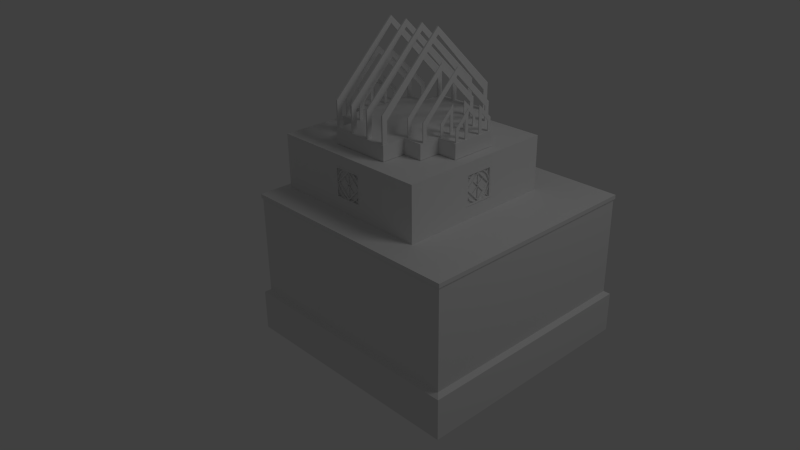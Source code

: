 # Source: Building1.blend  (saved by Blender 2.64.0; exported with 4.5.12 LTS)
import bpy
from mathutils import Matrix  # noqa: F401  (used for matrix-valued properties, if any)

bpy.ops.wm.read_factory_settings(use_empty=True)
scene = bpy.context.scene
scene.name = 'Scene'

# ---- collections
col_collection_1 = bpy.data.collections.new('Collection 1'); scene.collection.children.link(col_collection_1)

# ---- materials (node trees are filled in below, after node groups)
mat_material = bpy.data.materials.new('Material')
mat_material.alpha_threshold = 0.0
mat_material.use_transparent_shadow = False
mat_material.roughness = 0.5
mat_material.line_color = (0.0, 0.0, 0.0, 1.0)

# ---- material node trees

# ---- world
world_world = bpy.data.worlds.new('World'); scene.world = world_world
world_world.color = (0.05088, 0.05088, 0.05088)
world_world.use_sun_shadow = False
world_world.sun_shadow_jitter_overblur = 0.0
world_world.cycles.sampling_method = 'MANUAL'
world_world.cycles.sample_map_resolution = 256

# ---- cameras
cam_camera = bpy.data.cameras.new('Camera')
cam_camera.clip_end = 100.0
cam_camera.lens = 35.0
cam_camera.sensor_width = 32.0
cam_camera.sensor_height = 18.0
cam_camera.ortho_scale = 7.314
cam_camera.dof.focus_distance = 0.0
cam_camera.dof.aperture_fstop = 128.0

# ---- lights
light_lamp = bpy.data.lights.new('Lamp', 'POINT')
light_lamp.transmission_factor = 0.0
light_lamp.cutoff_distance = 30.0
light_lamp.energy = 100.0
light_lamp.shadow_buffer_clip_start = 1.001
light_lamp.shadow_soft_size = 1.0
light_lamp.shadow_maximum_resolution = 0.006
light_lamp.use_absolute_resolution = True
light_lamp.cycles.use_multiple_importance_sampling = False

# ---- meshes
me_cube_039 = bpy.data.meshes.new('Cube.039')
me_cube_039.from_pydata([(1.001, -3.224, 3.146), (1.001, -4.036, 5.091), (0.8584, -4.036, 5.091), (0.8584, -3.224, 3.146), (0.8577, -1.415, -1.0), (0.8577, -0.6868, -1.0), (1.0, -0.6868, -1.0), (1.0, -1.415, -1.0), (0.8577, -1.415, 1.288), (0.8577, -0.6868, 1.857), (1.0, -0.6868, 1.857), (1.0, -1.415, 1.288), (1.001, -3.224, -1.244), (0.8584, -3.224, -1.244), (1.001, -4.036, -1.211), (0.8584, -4.036, -1.211)], [], [(3, 2, 1, 0), (8, 9, 5, 4), (9, 10, 6, 5), (10, 11, 7, 6), (11, 8, 4, 7), (4, 5, 6, 7), (0, 3, 8, 11), (3, 2, 9, 8), (2, 1, 10, 9), (1, 0, 11, 10), (3, 0, 12, 13), (1, 2, 15, 14), (3, 2, 15, 13), (0, 1, 14, 12), (15, 13, 12, 14)])
me_cube_039.use_remesh_preserve_volume = False
me_cube_039.use_remesh_preserve_attributes = False
me_cube_039.use_mirror_vertex_groups = False
me_cube_039.update()
me_cube_038 = bpy.data.meshes.new('Cube.038')
me_cube_038.from_pydata([(1.001, -3.224, 3.146), (1.001, -4.036, 5.091), (0.8584, -4.036, 5.091), (0.8584, -3.224, 3.146), (0.8577, -1.415, -1.0), (0.8577, -0.6868, -1.0), (1.0, -0.6868, -1.0), (1.0, -1.415, -1.0), (0.8577, -1.415, 1.288), (0.8577, -0.6868, 1.857), (1.0, -0.6868, 1.857), (1.0, -1.415, 1.288), (1.001, -3.224, -1.244), (0.8584, -3.224, -1.244), (1.001, -4.036, -1.211), (0.8584, -4.036, -1.211)], [], [(3, 2, 1, 0), (8, 9, 5, 4), (9, 10, 6, 5), (10, 11, 7, 6), (11, 8, 4, 7), (4, 5, 6, 7), (0, 3, 8, 11), (3, 2, 9, 8), (2, 1, 10, 9), (1, 0, 11, 10), (3, 0, 12, 13), (1, 2, 15, 14), (3, 2, 15, 13), (0, 1, 14, 12), (15, 13, 12, 14)])
me_cube_038.use_remesh_preserve_volume = False
me_cube_038.use_remesh_preserve_attributes = False
me_cube_038.use_mirror_vertex_groups = False
me_cube_038.update()
me_cube_037 = bpy.data.meshes.new('Cube.037')
me_cube_037.from_pydata([(-1.0, -1.992, -1.0), (-1.0, 0.1188, -1.0), (-0.08411, 0.1188, -1.0), (-0.08411, -1.992, -1.0), (-1.0, -1.992, -0.3209), (-1.0, 0.1188, -0.3209), (-0.08411, 0.1188, -0.3209), (-0.08411, -1.992, -0.3209)], [], [(4, 5, 1, 0), (5, 6, 2, 1), (6, 7, 3, 2), (7, 4, 0, 3), (0, 1, 2, 3), (7, 6, 5, 4)])
me_cube_037.use_remesh_preserve_volume = False
me_cube_037.use_remesh_preserve_attributes = False
me_cube_037.use_mirror_vertex_groups = False
me_cube_037.update()
me_cube_036 = bpy.data.meshes.new('Cube.036')
me_cube_036.from_pydata([(1.001, -3.224, 3.146), (1.001, -4.036, 5.091), (0.8584, -4.036, 5.091), (0.8584, -3.224, 3.146), (0.8577, -1.415, -1.0), (0.8577, -0.6868, -1.0), (1.0, -0.6868, -1.0), (1.0, -1.415, -1.0), (0.8577, -1.415, 1.288), (0.8577, -0.6868, 1.857), (1.0, -0.6868, 1.857), (1.0, -1.415, 1.288), (1.001, -3.224, -1.244), (0.8584, -3.224, -1.244), (1.001, -4.036, -1.211), (0.8584, -4.036, -1.211)], [], [(3, 2, 1, 0), (8, 9, 5, 4), (9, 10, 6, 5), (10, 11, 7, 6), (11, 8, 4, 7), (4, 5, 6, 7), (0, 3, 8, 11), (3, 2, 9, 8), (2, 1, 10, 9), (1, 0, 11, 10), (3, 0, 12, 13), (1, 2, 15, 14), (3, 2, 15, 13), (0, 1, 14, 12), (15, 13, 12, 14)])
me_cube_036.use_remesh_preserve_volume = False
me_cube_036.use_remesh_preserve_attributes = False
me_cube_036.use_mirror_vertex_groups = False
me_cube_036.update()
me_cube_035 = bpy.data.meshes.new('Cube.035')
me_cube_035.from_pydata([(1.001, -3.224, 3.146), (1.001, -4.036, 5.091), (0.8584, -4.036, 5.091), (0.8584, -3.224, 3.146), (0.8577, -1.415, -1.0), (0.8577, -0.6868, -1.0), (1.0, -0.6868, -1.0), (1.0, -1.415, -1.0), (0.8577, -1.415, 1.288), (0.8577, -0.6868, 1.857), (1.0, -0.6868, 1.857), (1.0, -1.415, 1.288), (1.001, -3.224, -1.244), (0.8584, -3.224, -1.244), (1.001, -4.036, -1.211), (0.8584, -4.036, -1.211)], [], [(3, 2, 1, 0), (8, 9, 5, 4), (9, 10, 6, 5), (10, 11, 7, 6), (11, 8, 4, 7), (4, 5, 6, 7), (0, 3, 8, 11), (3, 2, 9, 8), (2, 1, 10, 9), (1, 0, 11, 10), (3, 0, 12, 13), (1, 2, 15, 14), (3, 2, 15, 13), (0, 1, 14, 12), (15, 13, 12, 14)])
me_cube_035.use_remesh_preserve_volume = False
me_cube_035.use_remesh_preserve_attributes = False
me_cube_035.use_mirror_vertex_groups = False
me_cube_035.update()
me_cube_034 = bpy.data.meshes.new('Cube.034')
me_cube_034.from_pydata([(1.003, -13.13, -1.0), (1.003, -13.78, -1.0), (0.8605, -13.78, -1.0), (0.8605, -13.13, -1.0), (1.003, -13.13, 1.288), (1.003, -13.78, 1.857), (0.8605, -13.78, 1.857), (0.8605, -13.13, 1.288), (1.001, -7.239, 7.071), (1.001, -7.232, 8.178), (0.8591, -7.232, 8.178), (0.8591, -7.239, 7.071), (0.8577, -1.415, -1.0), (0.8577, -0.6868, -1.0), (1.0, -0.6868, -1.0), (1.0, -1.415, -1.0), (0.8577, -1.415, 1.288), (0.8577, -0.6868, 1.857), (1.0, -0.6868, 1.857), (1.0, -1.415, 1.288)], [], [(4, 5, 1, 0), (5, 6, 2, 1), (6, 7, 3, 2), (7, 4, 0, 3), (0, 1, 2, 3), (11, 8, 4, 7), (11, 10, 9, 8), (10, 11, 7, 6), (8, 9, 5, 4), (9, 10, 6, 5), (16, 17, 13, 12), (17, 18, 14, 13), (18, 19, 15, 14), (19, 16, 12, 15), (12, 13, 14, 15), (8, 11, 16, 19), (11, 10, 17, 16), (10, 9, 18, 17), (9, 8, 19, 18)])
me_cube_034.use_remesh_preserve_volume = False
me_cube_034.use_remesh_preserve_attributes = False
me_cube_034.use_mirror_vertex_groups = False
me_cube_034.update()
me_cube_033 = bpy.data.meshes.new('Cube.033')
me_cube_033.from_pydata([(-1.0, -3.003, -1.0), (-1.0, 1.0, -1.0), (-0.08411, 1.0, -1.0), (-0.08411, -3.003, -1.0), (-1.0, -3.003, -0.3209), (-1.0, 1.0, -0.3209), (-0.08411, 1.0, -0.3209), (-0.08411, -3.003, -0.3209)], [], [(4, 5, 1, 0), (5, 6, 2, 1), (6, 7, 3, 2), (7, 4, 0, 3), (0, 1, 2, 3), (7, 6, 5, 4)])
me_cube_033.use_remesh_preserve_volume = False
me_cube_033.use_remesh_preserve_attributes = False
me_cube_033.use_mirror_vertex_groups = False
me_cube_033.update()
me_cube_032 = bpy.data.meshes.new('Cube.032')
me_cube_032.from_pydata([(1.003, -13.13, -1.0), (1.003, -13.78, -1.0), (0.8605, -13.78, -1.0), (0.8605, -13.13, -1.0), (1.003, -13.13, 1.288), (1.003, -13.78, 1.857), (0.8605, -13.78, 1.857), (0.8605, -13.13, 1.288), (1.001, -7.239, 7.071), (1.001, -7.232, 8.178), (0.8591, -7.232, 8.178), (0.8591, -7.239, 7.071), (0.8577, -1.415, -1.0), (0.8577, -0.6868, -1.0), (1.0, -0.6868, -1.0), (1.0, -1.415, -1.0), (0.8577, -1.415, 1.288), (0.8577, -0.6868, 1.857), (1.0, -0.6868, 1.857), (1.0, -1.415, 1.288)], [], [(4, 5, 1, 0), (5, 6, 2, 1), (6, 7, 3, 2), (7, 4, 0, 3), (0, 1, 2, 3), (11, 8, 4, 7), (11, 10, 9, 8), (10, 11, 7, 6), (8, 9, 5, 4), (9, 10, 6, 5), (16, 17, 13, 12), (17, 18, 14, 13), (18, 19, 15, 14), (19, 16, 12, 15), (12, 13, 14, 15), (8, 11, 16, 19), (11, 10, 17, 16), (10, 9, 18, 17), (9, 8, 19, 18)])
me_cube_032.use_remesh_preserve_volume = False
me_cube_032.use_remesh_preserve_attributes = False
me_cube_032.use_mirror_vertex_groups = False
me_cube_032.update()
me_cube_031 = bpy.data.meshes.new('Cube.031')
me_cube_031.from_pydata([(1.001, -3.224, 3.146), (1.001, -4.036, 5.091), (0.8584, -4.036, 5.091), (0.8584, -3.224, 3.146), (0.8577, -1.415, -1.0), (0.8577, -0.6868, -1.0), (1.0, -0.6868, -1.0), (1.0, -1.415, -1.0), (0.8577, -1.415, 1.288), (0.8577, -0.6868, 1.857), (1.0, -0.6868, 1.857), (1.0, -1.415, 1.288), (1.001, -3.224, -1.244), (0.8584, -3.224, -1.244), (1.001, -4.036, -1.211), (0.8584, -4.036, -1.211)], [], [(3, 2, 1, 0), (8, 9, 5, 4), (9, 10, 6, 5), (10, 11, 7, 6), (11, 8, 4, 7), (4, 5, 6, 7), (0, 3, 8, 11), (3, 2, 9, 8), (2, 1, 10, 9), (1, 0, 11, 10), (3, 0, 12, 13), (1, 2, 15, 14), (3, 2, 15, 13), (0, 1, 14, 12), (15, 13, 12, 14)])
me_cube_031.use_remesh_preserve_volume = False
me_cube_031.use_remesh_preserve_attributes = False
me_cube_031.use_mirror_vertex_groups = False
me_cube_031.update()
me_cube_030 = bpy.data.meshes.new('Cube.030')
me_cube_030.from_pydata([(1.001, -3.224, 3.146), (1.001, -4.036, 5.091), (0.8584, -4.036, 5.091), (0.8584, -3.224, 3.146), (0.8577, -1.415, -1.0), (0.8577, -0.6868, -1.0), (1.0, -0.6868, -1.0), (1.0, -1.415, -1.0), (0.8577, -1.415, 1.288), (0.8577, -0.6868, 1.857), (1.0, -0.6868, 1.857), (1.0, -1.415, 1.288), (1.001, -3.224, -1.244), (0.8584, -3.224, -1.244), (1.001, -4.036, -1.211), (0.8584, -4.036, -1.211)], [], [(3, 2, 1, 0), (8, 9, 5, 4), (9, 10, 6, 5), (10, 11, 7, 6), (11, 8, 4, 7), (4, 5, 6, 7), (0, 3, 8, 11), (3, 2, 9, 8), (2, 1, 10, 9), (1, 0, 11, 10), (3, 0, 12, 13), (1, 2, 15, 14), (3, 2, 15, 13), (0, 1, 14, 12), (15, 13, 12, 14)])
me_cube_030.use_remesh_preserve_volume = False
me_cube_030.use_remesh_preserve_attributes = False
me_cube_030.use_mirror_vertex_groups = False
me_cube_030.update()
me_cube_029 = bpy.data.meshes.new('Cube.029')
me_cube_029.from_pydata([(-1.0, -1.992, -1.0), (-1.0, 0.1188, -1.0), (-0.08411, 0.1188, -1.0), (-0.08411, -1.992, -1.0), (-1.0, -1.992, -0.3209), (-1.0, 0.1188, -0.3209), (-0.08411, 0.1188, -0.3209), (-0.08411, -1.992, -0.3209)], [], [(4, 5, 1, 0), (5, 6, 2, 1), (6, 7, 3, 2), (7, 4, 0, 3), (0, 1, 2, 3), (7, 6, 5, 4)])
me_cube_029.use_remesh_preserve_volume = False
me_cube_029.use_remesh_preserve_attributes = False
me_cube_029.use_mirror_vertex_groups = False
me_cube_029.update()
me_cube_028 = bpy.data.meshes.new('Cube.028')
me_cube_028.from_pydata([(1.001, -3.224, 3.146), (1.001, -4.036, 5.091), (0.8584, -4.036, 5.091), (0.8584, -3.224, 3.146), (0.8577, -1.415, -1.0), (0.8577, -0.6868, -1.0), (1.0, -0.6868, -1.0), (1.0, -1.415, -1.0), (0.8577, -1.415, 1.288), (0.8577, -0.6868, 1.857), (1.0, -0.6868, 1.857), (1.0, -1.415, 1.288), (1.001, -3.224, -1.244), (0.8584, -3.224, -1.244), (1.001, -4.036, -1.211), (0.8584, -4.036, -1.211)], [], [(3, 2, 1, 0), (8, 9, 5, 4), (9, 10, 6, 5), (10, 11, 7, 6), (11, 8, 4, 7), (4, 5, 6, 7), (0, 3, 8, 11), (3, 2, 9, 8), (2, 1, 10, 9), (1, 0, 11, 10), (3, 0, 12, 13), (1, 2, 15, 14), (3, 2, 15, 13), (0, 1, 14, 12), (15, 13, 12, 14)])
me_cube_028.use_remesh_preserve_volume = False
me_cube_028.use_remesh_preserve_attributes = False
me_cube_028.use_mirror_vertex_groups = False
me_cube_028.update()
me_cube_027 = bpy.data.meshes.new('Cube.027')
me_cube_027.from_pydata([(1.001, -3.224, 3.146), (1.001, -4.036, 5.091), (0.8584, -4.036, 5.091), (0.8584, -3.224, 3.146), (0.8577, -1.415, -1.0), (0.8577, -0.6868, -1.0), (1.0, -0.6868, -1.0), (1.0, -1.415, -1.0), (0.8577, -1.415, 1.288), (0.8577, -0.6868, 1.857), (1.0, -0.6868, 1.857), (1.0, -1.415, 1.288), (1.001, -3.224, -1.244), (0.8584, -3.224, -1.244), (1.001, -4.036, -1.211), (0.8584, -4.036, -1.211)], [], [(3, 2, 1, 0), (8, 9, 5, 4), (9, 10, 6, 5), (10, 11, 7, 6), (11, 8, 4, 7), (4, 5, 6, 7), (0, 3, 8, 11), (3, 2, 9, 8), (2, 1, 10, 9), (1, 0, 11, 10), (3, 0, 12, 13), (1, 2, 15, 14), (3, 2, 15, 13), (0, 1, 14, 12), (15, 13, 12, 14)])
me_cube_027.use_remesh_preserve_volume = False
me_cube_027.use_remesh_preserve_attributes = False
me_cube_027.use_mirror_vertex_groups = False
me_cube_027.update()
me_cube_024 = bpy.data.meshes.new('Cube.024')
me_cube_024.from_pydata([(1.003, -13.25, -1.0), (1.003, -13.78, -1.0), (0.8605, -13.78, -1.0), (0.8605, -13.25, -1.0), (1.003, -13.25, 1.288), (1.003, -13.78, 1.857), (0.8605, -13.78, 1.857), (0.8605, -13.25, 1.288), (1.001, -7.239, 7.465), (1.001, -7.232, 8.178), (0.8591, -7.232, 8.178), (0.8591, -7.239, 7.465), (0.8577, -1.231, -1.0), (0.8577, -0.6868, -1.0), (1.0, -0.6868, -1.0), (1.0, -1.231, -1.0), (0.8577, -1.231, 1.288), (0.8577, -0.6868, 1.857), (1.0, -0.6868, 1.857), (1.0, -1.231, 1.288)], [], [(4, 5, 1, 0), (5, 6, 2, 1), (6, 7, 3, 2), (7, 4, 0, 3), (0, 1, 2, 3), (11, 8, 4, 7), (11, 10, 9, 8), (10, 11, 7, 6), (8, 9, 5, 4), (9, 10, 6, 5), (16, 17, 13, 12), (17, 18, 14, 13), (18, 19, 15, 14), (19, 16, 12, 15), (12, 13, 14, 15), (8, 11, 16, 19), (11, 10, 17, 16), (10, 9, 18, 17), (9, 8, 19, 18)])
me_cube_024.use_remesh_preserve_volume = False
me_cube_024.use_remesh_preserve_attributes = False
me_cube_024.use_mirror_vertex_groups = False
me_cube_024.update()
me_cube_023 = bpy.data.meshes.new('Cube.023')
me_cube_023.from_pydata([(1.003, -13.25, -1.0), (1.003, -13.78, -1.0), (0.8605, -13.78, -1.0), (0.8605, -13.25, -1.0), (1.003, -13.25, 1.288), (1.003, -13.78, 1.857), (0.8605, -13.78, 1.857), (0.8605, -13.25, 1.288), (1.001, -7.239, 7.465), (1.001, -7.232, 8.178), (0.8591, -7.232, 8.178), (0.8591, -7.239, 7.465), (0.8577, -1.231, -1.0), (0.8577, -0.6868, -1.0), (1.0, -0.6868, -1.0), (1.0, -1.231, -1.0), (0.8577, -1.231, 1.288), (0.8577, -0.6868, 1.857), (1.0, -0.6868, 1.857), (1.0, -1.231, 1.288)], [], [(4, 5, 1, 0), (5, 6, 2, 1), (6, 7, 3, 2), (7, 4, 0, 3), (0, 1, 2, 3), (11, 8, 4, 7), (11, 10, 9, 8), (10, 11, 7, 6), (8, 9, 5, 4), (9, 10, 6, 5), (16, 17, 13, 12), (17, 18, 14, 13), (18, 19, 15, 14), (19, 16, 12, 15), (12, 13, 14, 15), (8, 11, 16, 19), (11, 10, 17, 16), (10, 9, 18, 17), (9, 8, 19, 18)])
me_cube_023.use_remesh_preserve_volume = False
me_cube_023.use_remesh_preserve_attributes = False
me_cube_023.use_mirror_vertex_groups = False
me_cube_023.update()
me_cube_022 = bpy.data.meshes.new('Cube.022')
me_cube_022.from_pydata([(1.003, -13.25, -1.0), (1.003, -13.78, -1.0), (0.8605, -13.78, -1.0), (0.8605, -13.25, -1.0), (1.003, -13.25, 1.288), (1.003, -13.78, 1.857), (0.8605, -13.78, 1.857), (0.8605, -13.25, 1.288), (1.001, -7.239, 7.465), (1.001, -7.232, 8.178), (0.8591, -7.232, 8.178), (0.8591, -7.239, 7.465), (0.8577, -1.231, -1.0), (0.8577, -0.6868, -1.0), (1.0, -0.6868, -1.0), (1.0, -1.231, -1.0), (0.8577, -1.231, 1.288), (0.8577, -0.6868, 1.857), (1.0, -0.6868, 1.857), (1.0, -1.231, 1.288)], [], [(4, 5, 1, 0), (5, 6, 2, 1), (6, 7, 3, 2), (7, 4, 0, 3), (0, 1, 2, 3), (11, 8, 4, 7), (11, 10, 9, 8), (10, 11, 7, 6), (8, 9, 5, 4), (9, 10, 6, 5), (16, 17, 13, 12), (17, 18, 14, 13), (18, 19, 15, 14), (19, 16, 12, 15), (12, 13, 14, 15), (8, 11, 16, 19), (11, 10, 17, 16), (10, 9, 18, 17), (9, 8, 19, 18)])
me_cube_022.use_remesh_preserve_volume = False
me_cube_022.use_remesh_preserve_attributes = False
me_cube_022.use_mirror_vertex_groups = False
me_cube_022.update()
me_cube_021 = bpy.data.meshes.new('Cube.021')
me_cube_021.from_pydata([(1.003, -13.25, -1.0), (1.003, -13.78, -1.0), (0.8605, -13.78, -1.0), (0.8605, -13.25, -1.0), (1.003, -13.25, 1.288), (1.003, -13.78, 1.857), (0.8605, -13.78, 1.857), (0.8605, -13.25, 1.288), (1.001, -7.239, 7.465), (1.001, -7.232, 8.178), (0.8591, -7.232, 8.178), (0.8591, -7.239, 7.465), (0.8577, -1.231, -1.0), (0.8577, -0.6868, -1.0), (1.0, -0.6868, -1.0), (1.0, -1.231, -1.0), (0.8577, -1.231, 1.288), (0.8577, -0.6868, 1.857), (1.0, -0.6868, 1.857), (1.0, -1.231, 1.288)], [], [(4, 5, 1, 0), (5, 6, 2, 1), (6, 7, 3, 2), (7, 4, 0, 3), (0, 1, 2, 3), (11, 8, 4, 7), (11, 10, 9, 8), (10, 11, 7, 6), (8, 9, 5, 4), (9, 10, 6, 5), (16, 17, 13, 12), (17, 18, 14, 13), (18, 19, 15, 14), (19, 16, 12, 15), (12, 13, 14, 15), (8, 11, 16, 19), (11, 10, 17, 16), (10, 9, 18, 17), (9, 8, 19, 18)])
me_cube_021.use_remesh_preserve_volume = False
me_cube_021.use_remesh_preserve_attributes = False
me_cube_021.use_mirror_vertex_groups = False
me_cube_021.update()
me_cube_020 = bpy.data.meshes.new('Cube.020')
me_cube_020.from_pydata([(-1.0, -4.121, -1.0), (-1.0, 1.976, -1.0), (1.819, 1.976, -1.0), (1.819, -4.121, -1.0), (-1.0, -4.121, -0.3209), (-1.0, 1.976, -0.3209), (1.819, 1.976, -0.3209), (1.819, -4.121, -0.3209)], [], [(4, 5, 1, 0), (5, 6, 2, 1), (6, 7, 3, 2), (7, 4, 0, 3), (0, 1, 2, 3), (7, 6, 5, 4)])
me_cube_020.use_remesh_preserve_volume = False
me_cube_020.use_remesh_preserve_attributes = False
me_cube_020.use_mirror_vertex_groups = False
me_cube_020.update()
me_cube_019 = bpy.data.meshes.new('Cube.019')
me_cube_019.from_pydata([(1.003, -13.13, -1.0), (1.003, -13.78, -1.0), (0.8605, -13.78, -1.0), (0.8605, -13.13, -1.0), (1.003, -13.13, 1.288), (1.003, -13.78, 1.857), (0.8605, -13.78, 1.857), (0.8605, -13.13, 1.288), (1.001, -7.239, 7.071), (1.001, -7.232, 8.178), (0.8591, -7.232, 8.178), (0.8591, -7.239, 7.071), (0.8577, -1.415, -1.0), (0.8577, -0.6868, -1.0), (1.0, -0.6868, -1.0), (1.0, -1.415, -1.0), (0.8577, -1.415, 1.288), (0.8577, -0.6868, 1.857), (1.0, -0.6868, 1.857), (1.0, -1.415, 1.288)], [], [(4, 5, 1, 0), (5, 6, 2, 1), (6, 7, 3, 2), (7, 4, 0, 3), (0, 1, 2, 3), (11, 8, 4, 7), (11, 10, 9, 8), (10, 11, 7, 6), (8, 9, 5, 4), (9, 10, 6, 5), (16, 17, 13, 12), (17, 18, 14, 13), (18, 19, 15, 14), (19, 16, 12, 15), (12, 13, 14, 15), (8, 11, 16, 19), (11, 10, 17, 16), (10, 9, 18, 17), (9, 8, 19, 18)])
me_cube_019.use_remesh_preserve_volume = False
me_cube_019.use_remesh_preserve_attributes = False
me_cube_019.use_mirror_vertex_groups = False
me_cube_019.update()
me_cube_018 = bpy.data.meshes.new('Cube.018')
me_cube_018.from_pydata([(-1.0, -3.003, -1.0), (-1.0, 1.0, -1.0), (-0.08411, 1.0, -1.0), (-0.08411, -3.003, -1.0), (-1.0, -3.003, -0.3209), (-1.0, 1.0, -0.3209), (-0.08411, 1.0, -0.3209), (-0.08411, -3.003, -0.3209)], [], [(4, 5, 1, 0), (5, 6, 2, 1), (6, 7, 3, 2), (7, 4, 0, 3), (0, 1, 2, 3), (7, 6, 5, 4)])
me_cube_018.use_remesh_preserve_volume = False
me_cube_018.use_remesh_preserve_attributes = False
me_cube_018.use_mirror_vertex_groups = False
me_cube_018.update()
me_cube_016 = bpy.data.meshes.new('Cube.016')
me_cube_016.from_pydata([(1.003, -13.13, -1.0), (1.003, -13.78, -1.0), (0.8605, -13.78, -1.0), (0.8605, -13.13, -1.0), (1.003, -13.13, 1.288), (1.003, -13.78, 1.857), (0.8605, -13.78, 1.857), (0.8605, -13.13, 1.288), (1.001, -7.239, 7.071), (1.001, -7.232, 8.178), (0.8591, -7.232, 8.178), (0.8591, -7.239, 7.071), (0.8577, -1.415, -1.0), (0.8577, -0.6868, -1.0), (1.0, -0.6868, -1.0), (1.0, -1.415, -1.0), (0.8577, -1.415, 1.288), (0.8577, -0.6868, 1.857), (1.0, -0.6868, 1.857), (1.0, -1.415, 1.288)], [], [(4, 5, 1, 0), (5, 6, 2, 1), (6, 7, 3, 2), (7, 4, 0, 3), (0, 1, 2, 3), (11, 8, 4, 7), (11, 10, 9, 8), (10, 11, 7, 6), (8, 9, 5, 4), (9, 10, 6, 5), (16, 17, 13, 12), (17, 18, 14, 13), (18, 19, 15, 14), (19, 16, 12, 15), (12, 13, 14, 15), (8, 11, 16, 19), (11, 10, 17, 16), (10, 9, 18, 17), (9, 8, 19, 18)])
me_cube_016.use_remesh_preserve_volume = False
me_cube_016.use_remesh_preserve_attributes = False
me_cube_016.use_mirror_vertex_groups = False
me_cube_016.update()
me_cube_015 = bpy.data.meshes.new('Cube.015')
me_cube_015.from_pydata([(0.6261, 0.6948, 1.19), (0.6261, 1.0, 1.19), (0.9401, 1.0, 1.19), (0.9401, 0.6948, 1.19), (0.6261, 0.6948, 1.665), (0.6261, 1.0, 1.665), (0.9401, 1.0, 1.665), (0.9401, 0.6948, 1.665), (0.6119, 0.6948, -1.43), (0.6119, 1.0, -1.43), (0.9259, 1.0, -1.43), (0.9259, 0.6948, -1.43), (0.6119, 0.6948, -0.9547), (0.6119, 1.0, -0.9547), (0.9259, 1.0, -0.9547), (0.9259, 0.6948, -0.9547), (-6.92, 0.6948, 0.09187), (-6.92, 1.0, 0.09187), (-6.92, 1.0, 0.1358), (-6.92, 0.6948, 0.1358), (-10.32, 0.6948, 0.09187), (-10.32, 1.0, 0.09187), (-10.32, 1.0, 0.1358), (-10.32, 0.6948, 0.1358), (11.91, 0.6948, 0.08585), (11.91, 1.0, 0.08585), (11.91, 1.0, 0.1297), (11.91, 0.6948, 0.1297), (8.508, 0.6948, 0.08585), (8.508, 1.0, 0.08585), (8.508, 1.0, 0.1297), (8.508, 0.6948, 0.1297), (0.686, 0.6948, -0.6315), (0.686, 1.0, -0.6315), (1.0, 1.0, -0.6315), (1.0, 0.6948, -0.6315), (0.686, 0.6948, 0.8009), (0.686, 1.0, 0.8009), (1.0, 1.0, 0.8009), (1.0, 0.6948, 0.8009), (5.822, 0.6948, 0.07595), (5.822, 1.0, 0.07595), (5.822, 1.0, 0.1198), (5.822, 0.6948, 0.1198), (-4.426, 0.6948, 0.07595), (-4.426, 1.0, 0.07595), (-4.426, 1.0, 0.1198), (-4.426, 0.6948, 0.1198), (-4.299, 0.6948, 0.8484), (-4.299, 1.0, 0.8484), (-4.521, 1.0, 0.8173), (-4.521, 0.6948, 0.8173), (5.818, 0.6948, -0.5658), (5.818, 1.0, -0.5658), (5.596, 1.0, -0.5969), (5.596, 0.6948, -0.5969), (5.202, 1.251, -0.8098), (6.41, 1.251, -0.6712), (6.41, 0.4818, -0.6712), (5.202, 0.4818, -0.8098), (7.402, 1.251, -0.5023), (7.402, 0.4818, -0.5023), (3.823, 1.251, -0.9128), (3.823, 0.4818, -0.9128), (8.138, 1.251, -0.3096), (8.138, 0.4818, -0.3096), (4.93, 1.251, -0.758), (4.948, 1.251, -0.7567), (7.022, 1.251, -0.4668), (7.031, 1.251, -0.4644), (6.087, 1.251, -0.626), (4.93, 0.4818, -0.758), (4.948, 0.4818, -0.7567), (7.031, 0.4818, -0.4644), (7.022, 0.4818, -0.4668), (6.087, 0.4818, -0.626), (2.328, 1.251, -0.9762), (2.328, 0.4818, -0.9762), (8.592, 1.251, -0.1005), (8.592, 0.4818, -0.1005), (4.577, 1.251, -0.7844), (7.716, 1.251, -0.2852), (7.839, 1.251, -0.2289), (7.716, 0.4818, -0.2852), (7.839, 0.4818, -0.2289), (4.577, 0.4818, -0.7844), (3.648, 1.251, -0.8538), (3.009, 1.251, -0.8809), (3.648, 0.4818, -0.8538), (3.009, 0.4818, -0.8809), (0.772, 1.251, -0.9976), (0.772, 0.4818, -0.9976), (8.745, 1.251, 0.1169), (8.745, 0.4818, 0.1169), (7.91, 1.251, -0.1958), (7.91, 0.4818, -0.1958), (2.847, 1.251, -0.8878), (2.847, 0.4818, -0.8878), (2.238, 1.251, -0.9136), (1.279, 1.251, -0.9268), (2.238, 0.4818, -0.9136), (1.279, 0.4818, -0.9268), (-0.7835, 1.251, -0.9762), (-0.7835, 0.4818, -0.9762), (8.144, 1.251, -0.08809), (8.226, 1.251, 0.02848), (8.592, 1.251, 0.3343), (8.592, 0.4818, 0.3343), (8.144, 0.4818, -0.08809), (8.226, 0.4818, 0.02848), (1.18, 1.251, -0.9281), (1.18, 0.4818, -0.9281), (0.772, 1.251, -0.9337), (-0.3677, 1.251, -0.9181), (0.772, 0.4818, -0.9337), (-0.3677, 0.4818, -0.9181), (-2.279, 1.251, -0.9128), (-2.279, 0.4818, -0.9128), (8.239, 1.251, 0.04606), (8.289, 1.251, 0.1169), (8.184, 1.251, 0.2648), (8.138, 1.251, 0.5434), (8.138, 0.4818, 0.5434), (8.289, 0.4818, 0.1169), (8.239, 0.4818, 0.04606), (8.184, 0.4818, 0.2648), (-0.4367, 1.251, -0.9171), (-0.4367, 0.4818, -0.9171), (-0.6944, 1.251, -0.9136), (-1.915, 1.251, -0.8618), (-0.6944, 0.4818, -0.9136), (-1.915, 0.4818, -0.8618), (-3.658, 1.251, -0.8098), (-3.658, 0.4818, -0.8098), (8.176, 1.251, 0.2762), (8.144, 1.251, 0.3218), (7.792, 1.251, 0.4843), (7.402, 1.251, 0.736), (7.402, 0.4818, 0.736), (8.144, 0.4818, 0.3218), (8.176, 0.4818, 0.2762), (7.792, 0.4818, 0.4843), (-1.967, 1.251, -0.8596), (-1.967, 0.4818, -0.8596), (-3.322, 1.251, -0.7628), (-2.104, 1.251, -0.8538), (-3.322, 0.4818, -0.7628), (-2.104, 0.4818, -0.8538), (-4.866, 1.251, -0.6712), (-4.866, 0.4818, -0.6712), (7.774, 1.251, 0.4924), (7.716, 1.251, 0.5189), (7.089, 1.251, 0.6829), (6.41, 1.251, 0.9049), (6.41, 0.4818, 0.9049), (7.716, 0.4818, 0.5189), (7.774, 0.4818, 0.4924), (7.089, 0.4818, 0.6829), (-3.364, 1.251, -0.7597), (-3.364, 0.4818, -0.7597), (-4.543, 1.251, -0.626), (-3.404, 1.251, -0.7567), (-4.543, 0.4818, -0.626), (-3.404, 0.4818, -0.7567), (-5.858, 1.251, -0.5023), (-5.858, 0.4818, -0.5023), (7.066, 1.251, 0.6891), (6.116, 1.251, 0.8549), (7.022, 1.251, 0.7006), (5.202, 1.251, 1.044), (5.202, 0.4818, 1.044), (6.116, 0.4818, 0.8549), (7.022, 0.4818, 0.7006), (7.066, 0.4818, 0.6891), (-4.572, 1.251, -0.6211), (-4.572, 0.4818, -0.6211), (-5.478, 1.251, -0.4668), (-5.522, 1.251, -0.4553), (-5.478, 0.4818, -0.4668), (-5.522, 0.4818, -0.4553), (-6.594, 1.251, -0.3096), (-6.594, 0.4818, -0.3096), (6.087, 1.251, 0.8598), (4.948, 1.251, 0.9904), (4.908, 1.251, 0.9935), (3.823, 1.251, 1.147), (3.823, 0.4818, 1.147), (6.087, 0.4818, 0.8598), (4.948, 0.4818, 0.9904), (4.908, 0.4818, 0.9935), (-5.545, 1.251, -0.4491), (-5.545, 0.4818, -0.4491), (-6.23, 1.251, -0.2587), (-6.172, 1.251, -0.2852), (-6.172, 0.4818, -0.2852), (-6.23, 0.4818, -0.2587), (-7.048, 1.251, -0.1005), (-7.048, 0.4818, -0.1005), (4.866, 1.251, 0.9966), (3.648, 1.251, 1.088), (3.511, 1.251, 1.093), (2.328, 1.251, 1.21), (2.328, 0.4818, 1.21), (4.866, 0.4818, 0.9966), (3.511, 0.4818, 1.093), (3.648, 0.4818, 1.088), (-6.248, 1.251, -0.2505), (-6.248, 0.4818, -0.2505), (-6.632, 1.251, -0.04243), (-6.6, 1.251, -0.08809), (-6.6, 0.4818, -0.08809), (-6.632, 0.4818, -0.04243), (-7.201, 1.251, 0.1169), (-7.201, 0.4818, 0.1169), (3.459, 1.251, 1.096), (2.238, 1.251, 1.147), (1.981, 1.251, 1.151), (0.772, 1.251, 1.231), (0.772, 0.4818, 1.231), (1.981, 0.4818, 1.151), (2.238, 0.4818, 1.147), (3.459, 0.4818, 1.096), (-6.64, 1.251, -0.03109), (-6.64, 0.4818, -0.03109), (-6.695, 1.251, 0.1877), (-6.745, 1.251, 0.1169), (-6.745, 0.4818, 0.1169), (-6.695, 0.4818, 0.1877), (-7.048, 1.251, 0.3343), (-7.048, 0.4818, 0.3343), (1.912, 1.251, 1.152), (0.772, 1.251, 1.168), (0.3642, 1.251, 1.162), (-0.7835, 1.251, 1.21), (-0.7835, 0.4818, 1.21), (0.3642, 0.4818, 1.162), (0.772, 0.4818, 1.168), (1.912, 0.4818, 1.152), (-6.682, 1.251, 0.2053), (-6.682, 0.4818, 0.2053), (-6.366, 1.251, 0.4296), (-6.6, 1.251, 0.3218), (-6.6, 0.4818, 0.3218), (-6.366, 0.4818, 0.4296), (-6.594, 1.251, 0.5434), (-6.594, 0.4818, 0.5434), (0.2654, 1.251, 1.161), (-0.6944, 1.251, 1.147), (-1.303, 1.251, 1.122), (-2.279, 1.251, 1.147), (-2.279, 0.4818, 1.147), (-1.303, 0.4818, 1.122), (-0.6944, 0.4818, 1.147), (0.2654, 0.4818, 1.161), (-6.295, 1.251, 0.4626), (-6.295, 0.4818, 0.4626), (-5.487, 1.251, 0.6981), (-6.172, 1.251, 0.5189), (-6.172, 0.4818, 0.5189), (-5.487, 0.4818, 0.6981), (-5.858, 1.251, 0.736), (-5.858, 0.4818, 0.736), (-1.465, 1.251, 1.115), (-2.104, 1.251, 1.088), (-3.033, 1.251, 1.018), (-3.658, 1.251, 1.044), (-3.658, 0.4818, 1.044), (-3.033, 0.4818, 1.018), (-2.104, 0.4818, 1.088), (-1.465, 0.4818, 1.115), (-3.386, 1.251, 0.9918), (-3.404, 1.251, 0.9904), (-5.478, 1.251, 0.7006), (-4.543, 1.251, 0.8598), (-3.386, 0.4818, 0.9918), (-3.404, 0.4818, 0.9904), (-5.478, 0.4818, 0.7006), (-4.543, 0.4818, 0.8598), (-4.866, 1.251, 0.9049), (-4.866, 0.4818, 0.9049), (6.054, 1.33, -0.6244), (6.054, 1.33, 0.8562), (6.054, 0.4795, 0.8562), (6.054, 0.4795, -0.6244), (-4.539, 1.33, 0.8562), (5.542, 1.33, 0.7848), (-4.028, 1.33, 0.7848), (-4.539, 1.33, -0.6244), (5.542, 1.33, -0.5529), (-4.028, 1.33, -0.5529), (-4.539, 0.4795, 0.8562), (5.542, 0.4795, 0.7848), (-4.028, 0.4795, 0.7848), (-4.539, 0.4795, -0.6244), (5.542, 0.4795, -0.5529), (-4.028, 0.4795, -0.5529), (12.48, 1.508, 0.1126), (0.7666, 1.508, 1.75), (0.7666, 0.1114, 1.75), (12.48, 0.1114, 0.1126), (-10.95, 1.508, 0.1126), (0.7666, 1.508, 1.592), (-9.815, 1.508, 0.1126), (0.7666, 1.508, -1.524), (11.35, 1.508, 0.1126), (0.7666, 1.508, -1.366), (-10.95, 0.1114, 0.1126), (0.7666, 0.1114, 1.592), (-9.815, 0.1114, 0.1126), (0.7666, 0.1114, -1.524), (11.35, 0.1114, 0.1126), (0.7666, 0.1114, -1.366)], [], [(4, 5, 1, 0), (5, 6, 2, 1), (6, 7, 3, 2), (7, 4, 0, 3), (0, 1, 2, 3), (7, 6, 5, 4), (12, 13, 9, 8), (13, 14, 10, 9), (14, 15, 11, 10), (15, 12, 8, 11), (8, 9, 10, 11), (15, 14, 13, 12), (20, 21, 17, 16), (21, 22, 18, 17), (22, 23, 19, 18), (23, 20, 16, 19), (16, 17, 18, 19), (23, 22, 21, 20), (28, 29, 25, 24), (29, 30, 26, 25), (30, 31, 27, 26), (31, 28, 24, 27), (24, 25, 26, 27), (31, 30, 29, 28), (36, 37, 33, 32), (37, 38, 34, 33), (38, 39, 35, 34), (39, 36, 32, 35), (32, 33, 34, 35), (39, 38, 37, 36), (44, 45, 41, 40), (45, 46, 42, 41), (46, 47, 43, 42), (47, 44, 40, 43), (40, 41, 42, 43), (47, 46, 45, 44), (52, 53, 49, 48), (53, 54, 50, 49), (54, 55, 51, 50), (55, 52, 48, 51), (48, 49, 50, 51), (55, 54, 53, 52), (56, 57, 58, 59), (62, 56, 59, 63), (63, 77, 76, 62), (77, 91, 90, 76), (91, 103, 102, 90), (103, 117, 116, 102), (117, 133, 132, 116), (133, 149, 148, 132), (149, 165, 164, 148), (165, 181, 180, 164), (181, 197, 196, 180), (197, 213, 212, 196), (213, 229, 228, 212), (229, 245, 244, 228), (245, 261, 260, 244), (261, 279, 278, 260), (279, 266, 265, 278), (266, 250, 249, 265), (250, 234, 233, 249), (234, 218, 217, 233), (218, 202, 201, 217), (202, 186, 185, 201), (186, 170, 169, 185), (170, 154, 153, 169), (154, 138, 137, 153), (138, 122, 121, 137), (122, 107, 106, 121), (107, 93, 92, 106), (93, 79, 78, 92), (79, 65, 64, 78), (59, 58, 61), (59, 61, 65), (59, 75, 72), (59, 65, 74, 75), (65, 73, 74), (71, 63, 59, 72), (85, 63, 71), (65, 79, 84, 83), (83, 73, 65), (79, 95, 84), (89, 77, 63, 88), (63, 85, 88), (79, 93, 109, 108), (108, 95, 79), (97, 77, 89), (93, 124, 109), (101, 91, 77, 100), (77, 97, 100), (93, 107, 125, 123), (123, 124, 93), (111, 91, 101), (107, 140, 125), (115, 103, 91, 114), (91, 111, 114), (107, 122, 141, 139), (139, 140, 107), (127, 103, 115), (122, 156, 141), (131, 117, 103, 130), (103, 127, 130), (122, 138, 157, 155), (155, 156, 122), (143, 117, 131), (138, 173, 157), (146, 133, 117, 147), (117, 143, 147), (138, 172, 173), (138, 154, 171, 172), (159, 133, 146), (154, 187, 171), (133, 159, 163), (162, 149, 133, 163), (170, 189, 188), (187, 154, 170, 188), (175, 149, 162), (170, 203, 189), (179, 165, 178), (165, 149, 175, 178), (186, 205, 203, 170), (186, 204, 205), (191, 165, 179), (186, 221, 204), (181, 165, 191, 194), (194, 195, 181), (202, 220, 221, 186), (202, 219, 220), (207, 181, 195), (202, 237, 219), (197, 181, 207, 210), (210, 211, 197), (218, 236, 237, 202), (218, 235, 236), (223, 197, 211), (218, 253, 235), (213, 197, 223, 226), (226, 227, 213), (234, 252, 253, 218), (234, 251, 252), (239, 213, 227), (234, 269, 251), (229, 213, 239, 242), (242, 243, 229), (250, 268, 269, 234), (250, 267, 268), (255, 229, 243), (250, 274, 267), (245, 229, 255, 258), (258, 259, 245), (266, 277, 275), (266, 245, 276, 277), (245, 259, 276), (274, 250, 266, 275), (266, 261, 245), (266, 279, 261), (57, 60, 61, 58), (65, 61, 60, 64), (57, 56, 60), (56, 64, 60), (56, 67, 70), (56, 70, 68, 64), (68, 69, 64), (56, 62, 66, 67), (82, 78, 64, 81), (64, 69, 81), (62, 80, 66), (94, 78, 82), (62, 76, 87, 86), (86, 80, 62), (105, 92, 78, 104), (78, 94, 104), (76, 96, 87), (118, 92, 105), (76, 90, 99, 98), (98, 96, 76), (120, 106, 92, 119), (92, 118, 119), (90, 110, 99), (134, 106, 120), (90, 102, 113, 112), (112, 110, 90), (136, 121, 106, 135), (106, 134, 135), (102, 126, 113), (150, 121, 136), (102, 116, 129, 128), (128, 126, 102), (152, 137, 121, 151), (121, 150, 151), (116, 142, 129), (166, 137, 152), (116, 132, 144, 145), (145, 142, 116), (137, 166, 168), (167, 153, 137, 168), (132, 158, 144), (182, 153, 167), (132, 161, 158), (132, 148, 160, 161), (184, 169, 183), (169, 153, 182, 183), (148, 174, 160), (198, 169, 184), (164, 177, 176), (174, 148, 164, 176), (185, 169, 198, 199), (199, 200, 185), (164, 190, 177), (214, 185, 200), (180, 193, 190, 164), (180, 192, 193), (201, 185, 214, 215), (215, 216, 201), (180, 206, 192), (230, 201, 216), (196, 209, 206, 180), (196, 208, 209), (217, 201, 230, 231), (231, 232, 217), (196, 222, 208), (246, 217, 232), (212, 225, 222, 196), (212, 224, 225), (233, 217, 246, 247), (247, 248, 233), (212, 238, 224), (262, 233, 248), (228, 241, 238, 212), (228, 240, 241), (249, 233, 262, 263), (263, 264, 249), (228, 254, 240), (270, 249, 264), (244, 257, 254, 228), (244, 256, 257), (265, 271, 273), (272, 244, 265, 273), (272, 256, 244), (265, 249, 270, 271), (244, 260, 265), (260, 278, 265), (67, 72, 75, 70), (66, 80, 71, 72), (72, 67, 66), (80, 88, 85, 71), (80, 86, 88), (96, 98, 97, 89), (89, 88, 87, 96), (98, 100, 97), (88, 86, 87), (110, 112, 111, 101), (101, 100, 99, 110), (112, 114, 111), (100, 98, 99), (126, 128, 127, 115), (115, 114, 113, 126), (128, 130, 127), (114, 112, 113), (142, 145, 143, 131), (145, 147, 143), (131, 130, 129, 142), (130, 128, 129), (158, 161, 159, 146), (161, 163, 159), (146, 147, 144, 158), (147, 145, 144), (160, 162, 163, 161), (160, 174, 175, 162), (174, 176, 178, 175), (176, 177, 179, 178), (177, 190, 191, 179), (190, 193, 194, 191), (193, 192, 195, 194), (192, 206, 207, 195), (206, 209, 210, 207), (208, 223, 211, 209), (222, 226, 223, 208), (211, 210, 209), (222, 225, 226), (224, 239, 227, 225), (238, 242, 239, 224), (227, 226, 225), (238, 241, 242), (254, 257, 255, 243), (243, 242, 240, 254), (257, 258, 255), (242, 241, 240), (256, 272, 259, 258), (272, 276, 259), (258, 257, 256), (273, 277, 276, 272), (271, 275, 277, 273), (271, 270, 274, 275), (270, 264, 267, 274), (264, 263, 268, 267), (248, 247, 251, 269), (269, 268, 262, 248), (247, 252, 251), (268, 263, 262), (232, 231, 235, 253), (253, 252, 246, 232), (231, 236, 235), (252, 247, 246), (216, 215, 219, 237), (237, 236, 230, 216), (215, 220, 219), (236, 231, 230), (200, 199, 204, 221), (199, 205, 204), (221, 220, 214, 200), (220, 215, 214), (184, 183, 189, 203), (183, 188, 189), (203, 205, 198, 184), (205, 199, 198), (182, 187, 188, 183), (182, 167, 171, 187), (167, 168, 172, 171), (168, 166, 173, 172), (166, 152, 157, 173), (152, 151, 155, 157), (151, 150, 156, 155), (150, 136, 141, 156), (136, 135, 139, 141), (134, 125, 140, 135), (120, 123, 125, 134), (140, 139, 135), (120, 119, 123), (118, 105, 124, 123), (105, 108, 109, 124), (123, 119, 118), (105, 104, 108), (82, 81, 84, 95), (95, 108, 94, 82), (81, 83, 84), (108, 104, 94), (74, 68, 70, 75), (69, 74, 73, 81), (69, 68, 74), (73, 83, 81), (280, 281, 282, 283), (288, 280, 287, 289), (287, 284, 286, 289), (280, 288, 285, 281), (284, 281, 285, 286), (293, 290, 284, 287), (294, 295, 293, 283), (292, 290, 293, 295), (283, 282, 291, 294), (291, 282, 290, 292), (281, 284, 290, 282), (287, 280, 283, 293), (288, 294, 291, 285), (286, 292, 295, 289), (292, 286, 285, 291), (294, 288, 289, 295), (296, 297, 298, 299), (304, 296, 303, 305), (303, 300, 302, 305), (296, 304, 301, 297), (300, 297, 301, 302), (309, 306, 300, 303), (310, 311, 309, 299), (308, 306, 309, 311), (299, 298, 307, 310), (307, 298, 306, 308), (297, 300, 306, 298), (303, 296, 299, 309), (304, 310, 307, 301), (302, 308, 311, 305), (308, 302, 301, 307), (310, 304, 305, 311)])
me_cube_015.use_remesh_preserve_volume = False
me_cube_015.use_remesh_preserve_attributes = False
me_cube_015.use_mirror_vertex_groups = False
me_cube_015.update()
me_cube_014 = bpy.data.meshes.new('Cube.014')
me_cube_014.from_pydata([(0.6261, 0.6948, 1.19), (0.6261, 1.0, 1.19), (0.9401, 1.0, 1.19), (0.9401, 0.6948, 1.19), (0.6261, 0.6948, 1.665), (0.6261, 1.0, 1.665), (0.9401, 1.0, 1.665), (0.9401, 0.6948, 1.665), (0.6119, 0.6948, -1.43), (0.6119, 1.0, -1.43), (0.9259, 1.0, -1.43), (0.9259, 0.6948, -1.43), (0.6119, 0.6948, -0.9547), (0.6119, 1.0, -0.9547), (0.9259, 1.0, -0.9547), (0.9259, 0.6948, -0.9547), (-6.92, 0.6948, 0.09187), (-6.92, 1.0, 0.09187), (-6.92, 1.0, 0.1358), (-6.92, 0.6948, 0.1358), (-10.32, 0.6948, 0.09187), (-10.32, 1.0, 0.09187), (-10.32, 1.0, 0.1358), (-10.32, 0.6948, 0.1358), (11.91, 0.6948, 0.08585), (11.91, 1.0, 0.08585), (11.91, 1.0, 0.1297), (11.91, 0.6948, 0.1297), (8.508, 0.6948, 0.08585), (8.508, 1.0, 0.08585), (8.508, 1.0, 0.1297), (8.508, 0.6948, 0.1297), (0.686, 0.6948, -0.6315), (0.686, 1.0, -0.6315), (1.0, 1.0, -0.6315), (1.0, 0.6948, -0.6315), (0.686, 0.6948, 0.8009), (0.686, 1.0, 0.8009), (1.0, 1.0, 0.8009), (1.0, 0.6948, 0.8009), (5.822, 0.6948, 0.07595), (5.822, 1.0, 0.07595), (5.822, 1.0, 0.1198), (5.822, 0.6948, 0.1198), (-4.426, 0.6948, 0.07595), (-4.426, 1.0, 0.07595), (-4.426, 1.0, 0.1198), (-4.426, 0.6948, 0.1198), (-4.299, 0.6948, 0.8484), (-4.299, 1.0, 0.8484), (-4.521, 1.0, 0.8173), (-4.521, 0.6948, 0.8173), (5.818, 0.6948, -0.5658), (5.818, 1.0, -0.5658), (5.596, 1.0, -0.5969), (5.596, 0.6948, -0.5969), (5.202, 1.251, -0.8098), (6.41, 1.251, -0.6712), (6.41, 0.4818, -0.6712), (5.202, 0.4818, -0.8098), (7.402, 1.251, -0.5023), (7.402, 0.4818, -0.5023), (3.823, 1.251, -0.9128), (3.823, 0.4818, -0.9128), (8.138, 1.251, -0.3096), (8.138, 0.4818, -0.3096), (4.93, 1.251, -0.758), (4.948, 1.251, -0.7567), (7.022, 1.251, -0.4668), (7.031, 1.251, -0.4644), (6.087, 1.251, -0.626), (4.93, 0.4818, -0.758), (4.948, 0.4818, -0.7567), (7.031, 0.4818, -0.4644), (7.022, 0.4818, -0.4668), (6.087, 0.4818, -0.626), (2.328, 1.251, -0.9762), (2.328, 0.4818, -0.9762), (8.592, 1.251, -0.1005), (8.592, 0.4818, -0.1005), (4.577, 1.251, -0.7844), (7.716, 1.251, -0.2852), (7.839, 1.251, -0.2289), (7.716, 0.4818, -0.2852), (7.839, 0.4818, -0.2289), (4.577, 0.4818, -0.7844), (3.648, 1.251, -0.8538), (3.009, 1.251, -0.8809), (3.648, 0.4818, -0.8538), (3.009, 0.4818, -0.8809), (0.772, 1.251, -0.9976), (0.772, 0.4818, -0.9976), (8.745, 1.251, 0.1169), (8.745, 0.4818, 0.1169), (7.91, 1.251, -0.1958), (7.91, 0.4818, -0.1958), (2.847, 1.251, -0.8878), (2.847, 0.4818, -0.8878), (2.238, 1.251, -0.9136), (1.279, 1.251, -0.9268), (2.238, 0.4818, -0.9136), (1.279, 0.4818, -0.9268), (-0.7835, 1.251, -0.9762), (-0.7835, 0.4818, -0.9762), (8.144, 1.251, -0.08809), (8.226, 1.251, 0.02848), (8.592, 1.251, 0.3343), (8.592, 0.4818, 0.3343), (8.144, 0.4818, -0.08809), (8.226, 0.4818, 0.02848), (1.18, 1.251, -0.9281), (1.18, 0.4818, -0.9281), (0.772, 1.251, -0.9337), (-0.3677, 1.251, -0.9181), (0.772, 0.4818, -0.9337), (-0.3677, 0.4818, -0.9181), (-2.279, 1.251, -0.9128), (-2.279, 0.4818, -0.9128), (8.239, 1.251, 0.04606), (8.289, 1.251, 0.1169), (8.184, 1.251, 0.2648), (8.138, 1.251, 0.5434), (8.138, 0.4818, 0.5434), (8.289, 0.4818, 0.1169), (8.239, 0.4818, 0.04606), (8.184, 0.4818, 0.2648), (-0.4367, 1.251, -0.9171), (-0.4367, 0.4818, -0.9171), (-0.6944, 1.251, -0.9136), (-1.915, 1.251, -0.8618), (-0.6944, 0.4818, -0.9136), (-1.915, 0.4818, -0.8618), (-3.658, 1.251, -0.8098), (-3.658, 0.4818, -0.8098), (8.176, 1.251, 0.2762), (8.144, 1.251, 0.3218), (7.792, 1.251, 0.4843), (7.402, 1.251, 0.736), (7.402, 0.4818, 0.736), (8.144, 0.4818, 0.3218), (8.176, 0.4818, 0.2762), (7.792, 0.4818, 0.4843), (-1.967, 1.251, -0.8596), (-1.967, 0.4818, -0.8596), (-3.322, 1.251, -0.7628), (-2.104, 1.251, -0.8538), (-3.322, 0.4818, -0.7628), (-2.104, 0.4818, -0.8538), (-4.866, 1.251, -0.6712), (-4.866, 0.4818, -0.6712), (7.774, 1.251, 0.4924), (7.716, 1.251, 0.5189), (7.089, 1.251, 0.6829), (6.41, 1.251, 0.9049), (6.41, 0.4818, 0.9049), (7.716, 0.4818, 0.5189), (7.774, 0.4818, 0.4924), (7.089, 0.4818, 0.6829), (-3.364, 1.251, -0.7597), (-3.364, 0.4818, -0.7597), (-4.543, 1.251, -0.626), (-3.404, 1.251, -0.7567), (-4.543, 0.4818, -0.626), (-3.404, 0.4818, -0.7567), (-5.858, 1.251, -0.5023), (-5.858, 0.4818, -0.5023), (7.066, 1.251, 0.6891), (6.116, 1.251, 0.8549), (7.022, 1.251, 0.7006), (5.202, 1.251, 1.044), (5.202, 0.4818, 1.044), (6.116, 0.4818, 0.8549), (7.022, 0.4818, 0.7006), (7.066, 0.4818, 0.6891), (-4.572, 1.251, -0.6211), (-4.572, 0.4818, -0.6211), (-5.478, 1.251, -0.4668), (-5.522, 1.251, -0.4553), (-5.478, 0.4818, -0.4668), (-5.522, 0.4818, -0.4553), (-6.594, 1.251, -0.3096), (-6.594, 0.4818, -0.3096), (6.087, 1.251, 0.8598), (4.948, 1.251, 0.9904), (4.908, 1.251, 0.9935), (3.823, 1.251, 1.147), (3.823, 0.4818, 1.147), (6.087, 0.4818, 0.8598), (4.948, 0.4818, 0.9904), (4.908, 0.4818, 0.9935), (-5.545, 1.251, -0.4491), (-5.545, 0.4818, -0.4491), (-6.23, 1.251, -0.2587), (-6.172, 1.251, -0.2852), (-6.172, 0.4818, -0.2852), (-6.23, 0.4818, -0.2587), (-7.048, 1.251, -0.1005), (-7.048, 0.4818, -0.1005), (4.866, 1.251, 0.9966), (3.648, 1.251, 1.088), (3.511, 1.251, 1.093), (2.328, 1.251, 1.21), (2.328, 0.4818, 1.21), (4.866, 0.4818, 0.9966), (3.511, 0.4818, 1.093), (3.648, 0.4818, 1.088), (-6.248, 1.251, -0.2505), (-6.248, 0.4818, -0.2505), (-6.632, 1.251, -0.04243), (-6.6, 1.251, -0.08809), (-6.6, 0.4818, -0.08809), (-6.632, 0.4818, -0.04243), (-7.201, 1.251, 0.1169), (-7.201, 0.4818, 0.1169), (3.459, 1.251, 1.096), (2.238, 1.251, 1.147), (1.981, 1.251, 1.151), (0.772, 1.251, 1.231), (0.772, 0.4818, 1.231), (1.981, 0.4818, 1.151), (2.238, 0.4818, 1.147), (3.459, 0.4818, 1.096), (-6.64, 1.251, -0.03109), (-6.64, 0.4818, -0.03109), (-6.695, 1.251, 0.1877), (-6.745, 1.251, 0.1169), (-6.745, 0.4818, 0.1169), (-6.695, 0.4818, 0.1877), (-7.048, 1.251, 0.3343), (-7.048, 0.4818, 0.3343), (1.912, 1.251, 1.152), (0.772, 1.251, 1.168), (0.3642, 1.251, 1.162), (-0.7835, 1.251, 1.21), (-0.7835, 0.4818, 1.21), (0.3642, 0.4818, 1.162), (0.772, 0.4818, 1.168), (1.912, 0.4818, 1.152), (-6.682, 1.251, 0.2053), (-6.682, 0.4818, 0.2053), (-6.366, 1.251, 0.4296), (-6.6, 1.251, 0.3218), (-6.6, 0.4818, 0.3218), (-6.366, 0.4818, 0.4296), (-6.594, 1.251, 0.5434), (-6.594, 0.4818, 0.5434), (0.2654, 1.251, 1.161), (-0.6944, 1.251, 1.147), (-1.303, 1.251, 1.122), (-2.279, 1.251, 1.147), (-2.279, 0.4818, 1.147), (-1.303, 0.4818, 1.122), (-0.6944, 0.4818, 1.147), (0.2654, 0.4818, 1.161), (-6.295, 1.251, 0.4626), (-6.295, 0.4818, 0.4626), (-5.487, 1.251, 0.6981), (-6.172, 1.251, 0.5189), (-6.172, 0.4818, 0.5189), (-5.487, 0.4818, 0.6981), (-5.858, 1.251, 0.736), (-5.858, 0.4818, 0.736), (-1.465, 1.251, 1.115), (-2.104, 1.251, 1.088), (-3.033, 1.251, 1.018), (-3.658, 1.251, 1.044), (-3.658, 0.4818, 1.044), (-3.033, 0.4818, 1.018), (-2.104, 0.4818, 1.088), (-1.465, 0.4818, 1.115), (-3.386, 1.251, 0.9918), (-3.404, 1.251, 0.9904), (-5.478, 1.251, 0.7006), (-4.543, 1.251, 0.8598), (-3.386, 0.4818, 0.9918), (-3.404, 0.4818, 0.9904), (-5.478, 0.4818, 0.7006), (-4.543, 0.4818, 0.8598), (-4.866, 1.251, 0.9049), (-4.866, 0.4818, 0.9049), (6.054, 1.33, -0.6244), (6.054, 1.33, 0.8562), (6.054, 0.4795, 0.8562), (6.054, 0.4795, -0.6244), (-4.539, 1.33, 0.8562), (5.542, 1.33, 0.7848), (-4.028, 1.33, 0.7848), (-4.539, 1.33, -0.6244), (5.542, 1.33, -0.5529), (-4.028, 1.33, -0.5529), (-4.539, 0.4795, 0.8562), (5.542, 0.4795, 0.7848), (-4.028, 0.4795, 0.7848), (-4.539, 0.4795, -0.6244), (5.542, 0.4795, -0.5529), (-4.028, 0.4795, -0.5529), (12.48, 1.508, 0.1126), (0.7666, 1.508, 1.75), (0.7666, 0.1114, 1.75), (12.48, 0.1114, 0.1126), (-10.95, 1.508, 0.1126), (0.7666, 1.508, 1.592), (-9.815, 1.508, 0.1126), (0.7666, 1.508, -1.524), (11.35, 1.508, 0.1126), (0.7666, 1.508, -1.366), (-10.95, 0.1114, 0.1126), (0.7666, 0.1114, 1.592), (-9.815, 0.1114, 0.1126), (0.7666, 0.1114, -1.524), (11.35, 0.1114, 0.1126), (0.7666, 0.1114, -1.366)], [], [(4, 5, 1, 0), (5, 6, 2, 1), (6, 7, 3, 2), (7, 4, 0, 3), (0, 1, 2, 3), (7, 6, 5, 4), (12, 13, 9, 8), (13, 14, 10, 9), (14, 15, 11, 10), (15, 12, 8, 11), (8, 9, 10, 11), (15, 14, 13, 12), (20, 21, 17, 16), (21, 22, 18, 17), (22, 23, 19, 18), (23, 20, 16, 19), (16, 17, 18, 19), (23, 22, 21, 20), (28, 29, 25, 24), (29, 30, 26, 25), (30, 31, 27, 26), (31, 28, 24, 27), (24, 25, 26, 27), (31, 30, 29, 28), (36, 37, 33, 32), (37, 38, 34, 33), (38, 39, 35, 34), (39, 36, 32, 35), (32, 33, 34, 35), (39, 38, 37, 36), (44, 45, 41, 40), (45, 46, 42, 41), (46, 47, 43, 42), (47, 44, 40, 43), (40, 41, 42, 43), (47, 46, 45, 44), (52, 53, 49, 48), (53, 54, 50, 49), (54, 55, 51, 50), (55, 52, 48, 51), (48, 49, 50, 51), (55, 54, 53, 52), (56, 57, 58, 59), (62, 56, 59, 63), (63, 77, 76, 62), (77, 91, 90, 76), (91, 103, 102, 90), (103, 117, 116, 102), (117, 133, 132, 116), (133, 149, 148, 132), (149, 165, 164, 148), (165, 181, 180, 164), (181, 197, 196, 180), (197, 213, 212, 196), (213, 229, 228, 212), (229, 245, 244, 228), (245, 261, 260, 244), (261, 279, 278, 260), (279, 266, 265, 278), (266, 250, 249, 265), (250, 234, 233, 249), (234, 218, 217, 233), (218, 202, 201, 217), (202, 186, 185, 201), (186, 170, 169, 185), (170, 154, 153, 169), (154, 138, 137, 153), (138, 122, 121, 137), (122, 107, 106, 121), (107, 93, 92, 106), (93, 79, 78, 92), (79, 65, 64, 78), (59, 58, 61), (59, 61, 65), (59, 75, 72), (59, 65, 74, 75), (65, 73, 74), (71, 63, 59, 72), (85, 63, 71), (65, 79, 84, 83), (83, 73, 65), (79, 95, 84), (89, 77, 63, 88), (63, 85, 88), (79, 93, 109, 108), (108, 95, 79), (97, 77, 89), (93, 124, 109), (101, 91, 77, 100), (77, 97, 100), (93, 107, 125, 123), (123, 124, 93), (111, 91, 101), (107, 140, 125), (115, 103, 91, 114), (91, 111, 114), (107, 122, 141, 139), (139, 140, 107), (127, 103, 115), (122, 156, 141), (131, 117, 103, 130), (103, 127, 130), (122, 138, 157, 155), (155, 156, 122), (143, 117, 131), (138, 173, 157), (146, 133, 117, 147), (117, 143, 147), (138, 172, 173), (138, 154, 171, 172), (159, 133, 146), (154, 187, 171), (133, 159, 163), (162, 149, 133, 163), (170, 189, 188), (187, 154, 170, 188), (175, 149, 162), (170, 203, 189), (179, 165, 178), (165, 149, 175, 178), (186, 205, 203, 170), (186, 204, 205), (191, 165, 179), (186, 221, 204), (181, 165, 191, 194), (194, 195, 181), (202, 220, 221, 186), (202, 219, 220), (207, 181, 195), (202, 237, 219), (197, 181, 207, 210), (210, 211, 197), (218, 236, 237, 202), (218, 235, 236), (223, 197, 211), (218, 253, 235), (213, 197, 223, 226), (226, 227, 213), (234, 252, 253, 218), (234, 251, 252), (239, 213, 227), (234, 269, 251), (229, 213, 239, 242), (242, 243, 229), (250, 268, 269, 234), (250, 267, 268), (255, 229, 243), (250, 274, 267), (245, 229, 255, 258), (258, 259, 245), (266, 277, 275), (266, 245, 276, 277), (245, 259, 276), (274, 250, 266, 275), (266, 261, 245), (266, 279, 261), (57, 60, 61, 58), (65, 61, 60, 64), (57, 56, 60), (56, 64, 60), (56, 67, 70), (56, 70, 68, 64), (68, 69, 64), (56, 62, 66, 67), (82, 78, 64, 81), (64, 69, 81), (62, 80, 66), (94, 78, 82), (62, 76, 87, 86), (86, 80, 62), (105, 92, 78, 104), (78, 94, 104), (76, 96, 87), (118, 92, 105), (76, 90, 99, 98), (98, 96, 76), (120, 106, 92, 119), (92, 118, 119), (90, 110, 99), (134, 106, 120), (90, 102, 113, 112), (112, 110, 90), (136, 121, 106, 135), (106, 134, 135), (102, 126, 113), (150, 121, 136), (102, 116, 129, 128), (128, 126, 102), (152, 137, 121, 151), (121, 150, 151), (116, 142, 129), (166, 137, 152), (116, 132, 144, 145), (145, 142, 116), (137, 166, 168), (167, 153, 137, 168), (132, 158, 144), (182, 153, 167), (132, 161, 158), (132, 148, 160, 161), (184, 169, 183), (169, 153, 182, 183), (148, 174, 160), (198, 169, 184), (164, 177, 176), (174, 148, 164, 176), (185, 169, 198, 199), (199, 200, 185), (164, 190, 177), (214, 185, 200), (180, 193, 190, 164), (180, 192, 193), (201, 185, 214, 215), (215, 216, 201), (180, 206, 192), (230, 201, 216), (196, 209, 206, 180), (196, 208, 209), (217, 201, 230, 231), (231, 232, 217), (196, 222, 208), (246, 217, 232), (212, 225, 222, 196), (212, 224, 225), (233, 217, 246, 247), (247, 248, 233), (212, 238, 224), (262, 233, 248), (228, 241, 238, 212), (228, 240, 241), (249, 233, 262, 263), (263, 264, 249), (228, 254, 240), (270, 249, 264), (244, 257, 254, 228), (244, 256, 257), (265, 271, 273), (272, 244, 265, 273), (272, 256, 244), (265, 249, 270, 271), (244, 260, 265), (260, 278, 265), (67, 72, 75, 70), (66, 80, 71, 72), (72, 67, 66), (80, 88, 85, 71), (80, 86, 88), (96, 98, 97, 89), (89, 88, 87, 96), (98, 100, 97), (88, 86, 87), (110, 112, 111, 101), (101, 100, 99, 110), (112, 114, 111), (100, 98, 99), (126, 128, 127, 115), (115, 114, 113, 126), (128, 130, 127), (114, 112, 113), (142, 145, 143, 131), (145, 147, 143), (131, 130, 129, 142), (130, 128, 129), (158, 161, 159, 146), (161, 163, 159), (146, 147, 144, 158), (147, 145, 144), (160, 162, 163, 161), (160, 174, 175, 162), (174, 176, 178, 175), (176, 177, 179, 178), (177, 190, 191, 179), (190, 193, 194, 191), (193, 192, 195, 194), (192, 206, 207, 195), (206, 209, 210, 207), (208, 223, 211, 209), (222, 226, 223, 208), (211, 210, 209), (222, 225, 226), (224, 239, 227, 225), (238, 242, 239, 224), (227, 226, 225), (238, 241, 242), (254, 257, 255, 243), (243, 242, 240, 254), (257, 258, 255), (242, 241, 240), (256, 272, 259, 258), (272, 276, 259), (258, 257, 256), (273, 277, 276, 272), (271, 275, 277, 273), (271, 270, 274, 275), (270, 264, 267, 274), (264, 263, 268, 267), (248, 247, 251, 269), (269, 268, 262, 248), (247, 252, 251), (268, 263, 262), (232, 231, 235, 253), (253, 252, 246, 232), (231, 236, 235), (252, 247, 246), (216, 215, 219, 237), (237, 236, 230, 216), (215, 220, 219), (236, 231, 230), (200, 199, 204, 221), (199, 205, 204), (221, 220, 214, 200), (220, 215, 214), (184, 183, 189, 203), (183, 188, 189), (203, 205, 198, 184), (205, 199, 198), (182, 187, 188, 183), (182, 167, 171, 187), (167, 168, 172, 171), (168, 166, 173, 172), (166, 152, 157, 173), (152, 151, 155, 157), (151, 150, 156, 155), (150, 136, 141, 156), (136, 135, 139, 141), (134, 125, 140, 135), (120, 123, 125, 134), (140, 139, 135), (120, 119, 123), (118, 105, 124, 123), (105, 108, 109, 124), (123, 119, 118), (105, 104, 108), (82, 81, 84, 95), (95, 108, 94, 82), (81, 83, 84), (108, 104, 94), (74, 68, 70, 75), (69, 74, 73, 81), (69, 68, 74), (73, 83, 81), (280, 281, 282, 283), (288, 280, 287, 289), (287, 284, 286, 289), (280, 288, 285, 281), (284, 281, 285, 286), (293, 290, 284, 287), (294, 295, 293, 283), (292, 290, 293, 295), (283, 282, 291, 294), (291, 282, 290, 292), (281, 284, 290, 282), (287, 280, 283, 293), (288, 294, 291, 285), (286, 292, 295, 289), (292, 286, 285, 291), (294, 288, 289, 295), (296, 297, 298, 299), (304, 296, 303, 305), (303, 300, 302, 305), (296, 304, 301, 297), (300, 297, 301, 302), (309, 306, 300, 303), (310, 311, 309, 299), (308, 306, 309, 311), (299, 298, 307, 310), (307, 298, 306, 308), (297, 300, 306, 298), (303, 296, 299, 309), (304, 310, 307, 301), (302, 308, 311, 305), (308, 302, 301, 307), (310, 304, 305, 311)])
me_cube_014.use_remesh_preserve_volume = False
me_cube_014.use_remesh_preserve_attributes = False
me_cube_014.use_mirror_vertex_groups = False
me_cube_014.update()
me_cube_013 = bpy.data.meshes.new('Cube.013')
me_cube_013.from_pydata([(0.6261, 0.6948, 1.19), (0.6261, 1.0, 1.19), (0.9401, 1.0, 1.19), (0.9401, 0.6948, 1.19), (0.6261, 0.6948, 1.665), (0.6261, 1.0, 1.665), (0.9401, 1.0, 1.665), (0.9401, 0.6948, 1.665), (0.6119, 0.6948, -1.43), (0.6119, 1.0, -1.43), (0.9259, 1.0, -1.43), (0.9259, 0.6948, -1.43), (0.6119, 0.6948, -0.9547), (0.6119, 1.0, -0.9547), (0.9259, 1.0, -0.9547), (0.9259, 0.6948, -0.9547), (-6.92, 0.6948, 0.09187), (-6.92, 1.0, 0.09187), (-6.92, 1.0, 0.1358), (-6.92, 0.6948, 0.1358), (-10.32, 0.6948, 0.09187), (-10.32, 1.0, 0.09187), (-10.32, 1.0, 0.1358), (-10.32, 0.6948, 0.1358), (11.91, 0.6948, 0.08585), (11.91, 1.0, 0.08585), (11.91, 1.0, 0.1297), (11.91, 0.6948, 0.1297), (8.508, 0.6948, 0.08585), (8.508, 1.0, 0.08585), (8.508, 1.0, 0.1297), (8.508, 0.6948, 0.1297), (0.686, 0.6948, -0.6315), (0.686, 1.0, -0.6315), (1.0, 1.0, -0.6315), (1.0, 0.6948, -0.6315), (0.686, 0.6948, 0.8009), (0.686, 1.0, 0.8009), (1.0, 1.0, 0.8009), (1.0, 0.6948, 0.8009), (5.822, 0.6948, 0.07595), (5.822, 1.0, 0.07595), (5.822, 1.0, 0.1198), (5.822, 0.6948, 0.1198), (-4.426, 0.6948, 0.07595), (-4.426, 1.0, 0.07595), (-4.426, 1.0, 0.1198), (-4.426, 0.6948, 0.1198), (-4.299, 0.6948, 0.8484), (-4.299, 1.0, 0.8484), (-4.521, 1.0, 0.8173), (-4.521, 0.6948, 0.8173), (5.818, 0.6948, -0.5658), (5.818, 1.0, -0.5658), (5.596, 1.0, -0.5969), (5.596, 0.6948, -0.5969), (5.202, 1.251, -0.8098), (6.41, 1.251, -0.6712), (6.41, 0.4818, -0.6712), (5.202, 0.4818, -0.8098), (7.402, 1.251, -0.5023), (7.402, 0.4818, -0.5023), (3.823, 1.251, -0.9128), (3.823, 0.4818, -0.9128), (8.138, 1.251, -0.3096), (8.138, 0.4818, -0.3096), (4.93, 1.251, -0.758), (4.948, 1.251, -0.7567), (7.022, 1.251, -0.4668), (7.031, 1.251, -0.4644), (6.087, 1.251, -0.626), (4.93, 0.4818, -0.758), (4.948, 0.4818, -0.7567), (7.031, 0.4818, -0.4644), (7.022, 0.4818, -0.4668), (6.087, 0.4818, -0.626), (2.328, 1.251, -0.9762), (2.328, 0.4818, -0.9762), (8.592, 1.251, -0.1005), (8.592, 0.4818, -0.1005), (4.577, 1.251, -0.7844), (7.716, 1.251, -0.2852), (7.839, 1.251, -0.2289), (7.716, 0.4818, -0.2852), (7.839, 0.4818, -0.2289), (4.577, 0.4818, -0.7844), (3.648, 1.251, -0.8538), (3.009, 1.251, -0.8809), (3.648, 0.4818, -0.8538), (3.009, 0.4818, -0.8809), (0.772, 1.251, -0.9976), (0.772, 0.4818, -0.9976), (8.745, 1.251, 0.1169), (8.745, 0.4818, 0.1169), (7.91, 1.251, -0.1958), (7.91, 0.4818, -0.1958), (2.847, 1.251, -0.8878), (2.847, 0.4818, -0.8878), (2.238, 1.251, -0.9136), (1.279, 1.251, -0.9268), (2.238, 0.4818, -0.9136), (1.279, 0.4818, -0.9268), (-0.7835, 1.251, -0.9762), (-0.7835, 0.4818, -0.9762), (8.144, 1.251, -0.08809), (8.226, 1.251, 0.02848), (8.592, 1.251, 0.3343), (8.592, 0.4818, 0.3343), (8.144, 0.4818, -0.08809), (8.226, 0.4818, 0.02848), (1.18, 1.251, -0.9281), (1.18, 0.4818, -0.9281), (0.772, 1.251, -0.9337), (-0.3677, 1.251, -0.9181), (0.772, 0.4818, -0.9337), (-0.3677, 0.4818, -0.9181), (-2.279, 1.251, -0.9128), (-2.279, 0.4818, -0.9128), (8.239, 1.251, 0.04606), (8.289, 1.251, 0.1169), (8.184, 1.251, 0.2648), (8.138, 1.251, 0.5434), (8.138, 0.4818, 0.5434), (8.289, 0.4818, 0.1169), (8.239, 0.4818, 0.04606), (8.184, 0.4818, 0.2648), (-0.4367, 1.251, -0.9171), (-0.4367, 0.4818, -0.9171), (-0.6944, 1.251, -0.9136), (-1.915, 1.251, -0.8618), (-0.6944, 0.4818, -0.9136), (-1.915, 0.4818, -0.8618), (-3.658, 1.251, -0.8098), (-3.658, 0.4818, -0.8098), (8.176, 1.251, 0.2762), (8.144, 1.251, 0.3218), (7.792, 1.251, 0.4843), (7.402, 1.251, 0.736), (7.402, 0.4818, 0.736), (8.144, 0.4818, 0.3218), (8.176, 0.4818, 0.2762), (7.792, 0.4818, 0.4843), (-1.967, 1.251, -0.8596), (-1.967, 0.4818, -0.8596), (-3.322, 1.251, -0.7628), (-2.104, 1.251, -0.8538), (-3.322, 0.4818, -0.7628), (-2.104, 0.4818, -0.8538), (-4.866, 1.251, -0.6712), (-4.866, 0.4818, -0.6712), (7.774, 1.251, 0.4924), (7.716, 1.251, 0.5189), (7.089, 1.251, 0.6829), (6.41, 1.251, 0.9049), (6.41, 0.4818, 0.9049), (7.716, 0.4818, 0.5189), (7.774, 0.4818, 0.4924), (7.089, 0.4818, 0.6829), (-3.364, 1.251, -0.7597), (-3.364, 0.4818, -0.7597), (-4.543, 1.251, -0.626), (-3.404, 1.251, -0.7567), (-4.543, 0.4818, -0.626), (-3.404, 0.4818, -0.7567), (-5.858, 1.251, -0.5023), (-5.858, 0.4818, -0.5023), (7.066, 1.251, 0.6891), (6.116, 1.251, 0.8549), (7.022, 1.251, 0.7006), (5.202, 1.251, 1.044), (5.202, 0.4818, 1.044), (6.116, 0.4818, 0.8549), (7.022, 0.4818, 0.7006), (7.066, 0.4818, 0.6891), (-4.572, 1.251, -0.6211), (-4.572, 0.4818, -0.6211), (-5.478, 1.251, -0.4668), (-5.522, 1.251, -0.4553), (-5.478, 0.4818, -0.4668), (-5.522, 0.4818, -0.4553), (-6.594, 1.251, -0.3096), (-6.594, 0.4818, -0.3096), (6.087, 1.251, 0.8598), (4.948, 1.251, 0.9904), (4.908, 1.251, 0.9935), (3.823, 1.251, 1.147), (3.823, 0.4818, 1.147), (6.087, 0.4818, 0.8598), (4.948, 0.4818, 0.9904), (4.908, 0.4818, 0.9935), (-5.545, 1.251, -0.4491), (-5.545, 0.4818, -0.4491), (-6.23, 1.251, -0.2587), (-6.172, 1.251, -0.2852), (-6.172, 0.4818, -0.2852), (-6.23, 0.4818, -0.2587), (-7.048, 1.251, -0.1005), (-7.048, 0.4818, -0.1005), (4.866, 1.251, 0.9966), (3.648, 1.251, 1.088), (3.511, 1.251, 1.093), (2.328, 1.251, 1.21), (2.328, 0.4818, 1.21), (4.866, 0.4818, 0.9966), (3.511, 0.4818, 1.093), (3.648, 0.4818, 1.088), (-6.248, 1.251, -0.2505), (-6.248, 0.4818, -0.2505), (-6.632, 1.251, -0.04243), (-6.6, 1.251, -0.08809), (-6.6, 0.4818, -0.08809), (-6.632, 0.4818, -0.04243), (-7.201, 1.251, 0.1169), (-7.201, 0.4818, 0.1169), (3.459, 1.251, 1.096), (2.238, 1.251, 1.147), (1.981, 1.251, 1.151), (0.772, 1.251, 1.231), (0.772, 0.4818, 1.231), (1.981, 0.4818, 1.151), (2.238, 0.4818, 1.147), (3.459, 0.4818, 1.096), (-6.64, 1.251, -0.03109), (-6.64, 0.4818, -0.03109), (-6.695, 1.251, 0.1877), (-6.745, 1.251, 0.1169), (-6.745, 0.4818, 0.1169), (-6.695, 0.4818, 0.1877), (-7.048, 1.251, 0.3343), (-7.048, 0.4818, 0.3343), (1.912, 1.251, 1.152), (0.772, 1.251, 1.168), (0.3642, 1.251, 1.162), (-0.7835, 1.251, 1.21), (-0.7835, 0.4818, 1.21), (0.3642, 0.4818, 1.162), (0.772, 0.4818, 1.168), (1.912, 0.4818, 1.152), (-6.682, 1.251, 0.2053), (-6.682, 0.4818, 0.2053), (-6.366, 1.251, 0.4296), (-6.6, 1.251, 0.3218), (-6.6, 0.4818, 0.3218), (-6.366, 0.4818, 0.4296), (-6.594, 1.251, 0.5434), (-6.594, 0.4818, 0.5434), (0.2654, 1.251, 1.161), (-0.6944, 1.251, 1.147), (-1.303, 1.251, 1.122), (-2.279, 1.251, 1.147), (-2.279, 0.4818, 1.147), (-1.303, 0.4818, 1.122), (-0.6944, 0.4818, 1.147), (0.2654, 0.4818, 1.161), (-6.295, 1.251, 0.4626), (-6.295, 0.4818, 0.4626), (-5.487, 1.251, 0.6981), (-6.172, 1.251, 0.5189), (-6.172, 0.4818, 0.5189), (-5.487, 0.4818, 0.6981), (-5.858, 1.251, 0.736), (-5.858, 0.4818, 0.736), (-1.465, 1.251, 1.115), (-2.104, 1.251, 1.088), (-3.033, 1.251, 1.018), (-3.658, 1.251, 1.044), (-3.658, 0.4818, 1.044), (-3.033, 0.4818, 1.018), (-2.104, 0.4818, 1.088), (-1.465, 0.4818, 1.115), (-3.386, 1.251, 0.9918), (-3.404, 1.251, 0.9904), (-5.478, 1.251, 0.7006), (-4.543, 1.251, 0.8598), (-3.386, 0.4818, 0.9918), (-3.404, 0.4818, 0.9904), (-5.478, 0.4818, 0.7006), (-4.543, 0.4818, 0.8598), (-4.866, 1.251, 0.9049), (-4.866, 0.4818, 0.9049), (6.054, 1.33, -0.6244), (6.054, 1.33, 0.8562), (6.054, 0.4795, 0.8562), (6.054, 0.4795, -0.6244), (-4.539, 1.33, 0.8562), (5.542, 1.33, 0.7848), (-4.028, 1.33, 0.7848), (-4.539, 1.33, -0.6244), (5.542, 1.33, -0.5529), (-4.028, 1.33, -0.5529), (-4.539, 0.4795, 0.8562), (5.542, 0.4795, 0.7848), (-4.028, 0.4795, 0.7848), (-4.539, 0.4795, -0.6244), (5.542, 0.4795, -0.5529), (-4.028, 0.4795, -0.5529), (12.48, 1.508, 0.1126), (0.7666, 1.508, 1.75), (0.7666, 0.1114, 1.75), (12.48, 0.1114, 0.1126), (-10.95, 1.508, 0.1126), (0.7666, 1.508, 1.592), (-9.815, 1.508, 0.1126), (0.7666, 1.508, -1.524), (11.35, 1.508, 0.1126), (0.7666, 1.508, -1.366), (-10.95, 0.1114, 0.1126), (0.7666, 0.1114, 1.592), (-9.815, 0.1114, 0.1126), (0.7666, 0.1114, -1.524), (11.35, 0.1114, 0.1126), (0.7666, 0.1114, -1.366)], [], [(4, 5, 1, 0), (5, 6, 2, 1), (6, 7, 3, 2), (7, 4, 0, 3), (0, 1, 2, 3), (7, 6, 5, 4), (12, 13, 9, 8), (13, 14, 10, 9), (14, 15, 11, 10), (15, 12, 8, 11), (8, 9, 10, 11), (15, 14, 13, 12), (20, 21, 17, 16), (21, 22, 18, 17), (22, 23, 19, 18), (23, 20, 16, 19), (16, 17, 18, 19), (23, 22, 21, 20), (28, 29, 25, 24), (29, 30, 26, 25), (30, 31, 27, 26), (31, 28, 24, 27), (24, 25, 26, 27), (31, 30, 29, 28), (36, 37, 33, 32), (37, 38, 34, 33), (38, 39, 35, 34), (39, 36, 32, 35), (32, 33, 34, 35), (39, 38, 37, 36), (44, 45, 41, 40), (45, 46, 42, 41), (46, 47, 43, 42), (47, 44, 40, 43), (40, 41, 42, 43), (47, 46, 45, 44), (52, 53, 49, 48), (53, 54, 50, 49), (54, 55, 51, 50), (55, 52, 48, 51), (48, 49, 50, 51), (55, 54, 53, 52), (56, 57, 58, 59), (62, 56, 59, 63), (63, 77, 76, 62), (77, 91, 90, 76), (91, 103, 102, 90), (103, 117, 116, 102), (117, 133, 132, 116), (133, 149, 148, 132), (149, 165, 164, 148), (165, 181, 180, 164), (181, 197, 196, 180), (197, 213, 212, 196), (213, 229, 228, 212), (229, 245, 244, 228), (245, 261, 260, 244), (261, 279, 278, 260), (279, 266, 265, 278), (266, 250, 249, 265), (250, 234, 233, 249), (234, 218, 217, 233), (218, 202, 201, 217), (202, 186, 185, 201), (186, 170, 169, 185), (170, 154, 153, 169), (154, 138, 137, 153), (138, 122, 121, 137), (122, 107, 106, 121), (107, 93, 92, 106), (93, 79, 78, 92), (79, 65, 64, 78), (59, 58, 61), (59, 61, 65), (59, 75, 72), (59, 65, 74, 75), (65, 73, 74), (71, 63, 59, 72), (85, 63, 71), (65, 79, 84, 83), (83, 73, 65), (79, 95, 84), (89, 77, 63, 88), (63, 85, 88), (79, 93, 109, 108), (108, 95, 79), (97, 77, 89), (93, 124, 109), (101, 91, 77, 100), (77, 97, 100), (93, 107, 125, 123), (123, 124, 93), (111, 91, 101), (107, 140, 125), (115, 103, 91, 114), (91, 111, 114), (107, 122, 141, 139), (139, 140, 107), (127, 103, 115), (122, 156, 141), (131, 117, 103, 130), (103, 127, 130), (122, 138, 157, 155), (155, 156, 122), (143, 117, 131), (138, 173, 157), (146, 133, 117, 147), (117, 143, 147), (138, 172, 173), (138, 154, 171, 172), (159, 133, 146), (154, 187, 171), (133, 159, 163), (162, 149, 133, 163), (170, 189, 188), (187, 154, 170, 188), (175, 149, 162), (170, 203, 189), (179, 165, 178), (165, 149, 175, 178), (186, 205, 203, 170), (186, 204, 205), (191, 165, 179), (186, 221, 204), (181, 165, 191, 194), (194, 195, 181), (202, 220, 221, 186), (202, 219, 220), (207, 181, 195), (202, 237, 219), (197, 181, 207, 210), (210, 211, 197), (218, 236, 237, 202), (218, 235, 236), (223, 197, 211), (218, 253, 235), (213, 197, 223, 226), (226, 227, 213), (234, 252, 253, 218), (234, 251, 252), (239, 213, 227), (234, 269, 251), (229, 213, 239, 242), (242, 243, 229), (250, 268, 269, 234), (250, 267, 268), (255, 229, 243), (250, 274, 267), (245, 229, 255, 258), (258, 259, 245), (266, 277, 275), (266, 245, 276, 277), (245, 259, 276), (274, 250, 266, 275), (266, 261, 245), (266, 279, 261), (57, 60, 61, 58), (65, 61, 60, 64), (57, 56, 60), (56, 64, 60), (56, 67, 70), (56, 70, 68, 64), (68, 69, 64), (56, 62, 66, 67), (82, 78, 64, 81), (64, 69, 81), (62, 80, 66), (94, 78, 82), (62, 76, 87, 86), (86, 80, 62), (105, 92, 78, 104), (78, 94, 104), (76, 96, 87), (118, 92, 105), (76, 90, 99, 98), (98, 96, 76), (120, 106, 92, 119), (92, 118, 119), (90, 110, 99), (134, 106, 120), (90, 102, 113, 112), (112, 110, 90), (136, 121, 106, 135), (106, 134, 135), (102, 126, 113), (150, 121, 136), (102, 116, 129, 128), (128, 126, 102), (152, 137, 121, 151), (121, 150, 151), (116, 142, 129), (166, 137, 152), (116, 132, 144, 145), (145, 142, 116), (137, 166, 168), (167, 153, 137, 168), (132, 158, 144), (182, 153, 167), (132, 161, 158), (132, 148, 160, 161), (184, 169, 183), (169, 153, 182, 183), (148, 174, 160), (198, 169, 184), (164, 177, 176), (174, 148, 164, 176), (185, 169, 198, 199), (199, 200, 185), (164, 190, 177), (214, 185, 200), (180, 193, 190, 164), (180, 192, 193), (201, 185, 214, 215), (215, 216, 201), (180, 206, 192), (230, 201, 216), (196, 209, 206, 180), (196, 208, 209), (217, 201, 230, 231), (231, 232, 217), (196, 222, 208), (246, 217, 232), (212, 225, 222, 196), (212, 224, 225), (233, 217, 246, 247), (247, 248, 233), (212, 238, 224), (262, 233, 248), (228, 241, 238, 212), (228, 240, 241), (249, 233, 262, 263), (263, 264, 249), (228, 254, 240), (270, 249, 264), (244, 257, 254, 228), (244, 256, 257), (265, 271, 273), (272, 244, 265, 273), (272, 256, 244), (265, 249, 270, 271), (244, 260, 265), (260, 278, 265), (67, 72, 75, 70), (66, 80, 71, 72), (72, 67, 66), (80, 88, 85, 71), (80, 86, 88), (96, 98, 97, 89), (89, 88, 87, 96), (98, 100, 97), (88, 86, 87), (110, 112, 111, 101), (101, 100, 99, 110), (112, 114, 111), (100, 98, 99), (126, 128, 127, 115), (115, 114, 113, 126), (128, 130, 127), (114, 112, 113), (142, 145, 143, 131), (145, 147, 143), (131, 130, 129, 142), (130, 128, 129), (158, 161, 159, 146), (161, 163, 159), (146, 147, 144, 158), (147, 145, 144), (160, 162, 163, 161), (160, 174, 175, 162), (174, 176, 178, 175), (176, 177, 179, 178), (177, 190, 191, 179), (190, 193, 194, 191), (193, 192, 195, 194), (192, 206, 207, 195), (206, 209, 210, 207), (208, 223, 211, 209), (222, 226, 223, 208), (211, 210, 209), (222, 225, 226), (224, 239, 227, 225), (238, 242, 239, 224), (227, 226, 225), (238, 241, 242), (254, 257, 255, 243), (243, 242, 240, 254), (257, 258, 255), (242, 241, 240), (256, 272, 259, 258), (272, 276, 259), (258, 257, 256), (273, 277, 276, 272), (271, 275, 277, 273), (271, 270, 274, 275), (270, 264, 267, 274), (264, 263, 268, 267), (248, 247, 251, 269), (269, 268, 262, 248), (247, 252, 251), (268, 263, 262), (232, 231, 235, 253), (253, 252, 246, 232), (231, 236, 235), (252, 247, 246), (216, 215, 219, 237), (237, 236, 230, 216), (215, 220, 219), (236, 231, 230), (200, 199, 204, 221), (199, 205, 204), (221, 220, 214, 200), (220, 215, 214), (184, 183, 189, 203), (183, 188, 189), (203, 205, 198, 184), (205, 199, 198), (182, 187, 188, 183), (182, 167, 171, 187), (167, 168, 172, 171), (168, 166, 173, 172), (166, 152, 157, 173), (152, 151, 155, 157), (151, 150, 156, 155), (150, 136, 141, 156), (136, 135, 139, 141), (134, 125, 140, 135), (120, 123, 125, 134), (140, 139, 135), (120, 119, 123), (118, 105, 124, 123), (105, 108, 109, 124), (123, 119, 118), (105, 104, 108), (82, 81, 84, 95), (95, 108, 94, 82), (81, 83, 84), (108, 104, 94), (74, 68, 70, 75), (69, 74, 73, 81), (69, 68, 74), (73, 83, 81), (280, 281, 282, 283), (288, 280, 287, 289), (287, 284, 286, 289), (280, 288, 285, 281), (284, 281, 285, 286), (293, 290, 284, 287), (294, 295, 293, 283), (292, 290, 293, 295), (283, 282, 291, 294), (291, 282, 290, 292), (281, 284, 290, 282), (287, 280, 283, 293), (288, 294, 291, 285), (286, 292, 295, 289), (292, 286, 285, 291), (294, 288, 289, 295), (296, 297, 298, 299), (304, 296, 303, 305), (303, 300, 302, 305), (296, 304, 301, 297), (300, 297, 301, 302), (309, 306, 300, 303), (310, 311, 309, 299), (308, 306, 309, 311), (299, 298, 307, 310), (307, 298, 306, 308), (297, 300, 306, 298), (303, 296, 299, 309), (304, 310, 307, 301), (302, 308, 311, 305), (308, 302, 301, 307), (310, 304, 305, 311)])
me_cube_013.use_remesh_preserve_volume = False
me_cube_013.use_remesh_preserve_attributes = False
me_cube_013.use_mirror_vertex_groups = False
me_cube_013.update()
me_cube_007 = bpy.data.meshes.new('Cube.007')
me_cube_007.from_pydata([(0.6261, 0.6948, 1.19), (0.6261, 1.0, 1.19), (0.9401, 1.0, 1.19), (0.9401, 0.6948, 1.19), (0.6261, 0.6948, 1.665), (0.6261, 1.0, 1.665), (0.9401, 1.0, 1.665), (0.9401, 0.6948, 1.665), (0.6119, 0.6948, -1.43), (0.6119, 1.0, -1.43), (0.9259, 1.0, -1.43), (0.9259, 0.6948, -1.43), (0.6119, 0.6948, -0.9547), (0.6119, 1.0, -0.9547), (0.9259, 1.0, -0.9547), (0.9259, 0.6948, -0.9547), (-6.92, 0.6948, 0.09187), (-6.92, 1.0, 0.09187), (-6.92, 1.0, 0.1358), (-6.92, 0.6948, 0.1358), (-10.32, 0.6948, 0.09187), (-10.32, 1.0, 0.09187), (-10.32, 1.0, 0.1358), (-10.32, 0.6948, 0.1358), (11.91, 0.6948, 0.08585), (11.91, 1.0, 0.08585), (11.91, 1.0, 0.1297), (11.91, 0.6948, 0.1297), (8.508, 0.6948, 0.08585), (8.508, 1.0, 0.08585), (8.508, 1.0, 0.1297), (8.508, 0.6948, 0.1297), (0.686, 0.6948, -0.6315), (0.686, 1.0, -0.6315), (1.0, 1.0, -0.6315), (1.0, 0.6948, -0.6315), (0.686, 0.6948, 0.8009), (0.686, 1.0, 0.8009), (1.0, 1.0, 0.8009), (1.0, 0.6948, 0.8009), (5.822, 0.6948, 0.07595), (5.822, 1.0, 0.07595), (5.822, 1.0, 0.1198), (5.822, 0.6948, 0.1198), (-4.426, 0.6948, 0.07595), (-4.426, 1.0, 0.07595), (-4.426, 1.0, 0.1198), (-4.426, 0.6948, 0.1198), (-4.299, 0.6948, 0.8484), (-4.299, 1.0, 0.8484), (-4.521, 1.0, 0.8173), (-4.521, 0.6948, 0.8173), (5.818, 0.6948, -0.5658), (5.818, 1.0, -0.5658), (5.596, 1.0, -0.5969), (5.596, 0.6948, -0.5969), (5.202, 1.251, -0.8098), (6.41, 1.251, -0.6712), (6.41, 0.4818, -0.6712), (5.202, 0.4818, -0.8098), (7.402, 1.251, -0.5023), (7.402, 0.4818, -0.5023), (3.823, 1.251, -0.9128), (3.823, 0.4818, -0.9128), (8.138, 1.251, -0.3096), (8.138, 0.4818, -0.3096), (4.93, 1.251, -0.758), (4.948, 1.251, -0.7567), (7.022, 1.251, -0.4668), (7.031, 1.251, -0.4644), (6.087, 1.251, -0.626), (4.93, 0.4818, -0.758), (4.948, 0.4818, -0.7567), (7.031, 0.4818, -0.4644), (7.022, 0.4818, -0.4668), (6.087, 0.4818, -0.626), (2.328, 1.251, -0.9762), (2.328, 0.4818, -0.9762), (8.592, 1.251, -0.1005), (8.592, 0.4818, -0.1005), (4.577, 1.251, -0.7844), (7.716, 1.251, -0.2852), (7.839, 1.251, -0.2289), (7.716, 0.4818, -0.2852), (7.839, 0.4818, -0.2289), (4.577, 0.4818, -0.7844), (3.648, 1.251, -0.8538), (3.009, 1.251, -0.8809), (3.648, 0.4818, -0.8538), (3.009, 0.4818, -0.8809), (0.772, 1.251, -0.9976), (0.772, 0.4818, -0.9976), (8.745, 1.251, 0.1169), (8.745, 0.4818, 0.1169), (7.91, 1.251, -0.1958), (7.91, 0.4818, -0.1958), (2.847, 1.251, -0.8878), (2.847, 0.4818, -0.8878), (2.238, 1.251, -0.9136), (1.279, 1.251, -0.9268), (2.238, 0.4818, -0.9136), (1.279, 0.4818, -0.9268), (-0.7835, 1.251, -0.9762), (-0.7835, 0.4818, -0.9762), (8.144, 1.251, -0.08809), (8.226, 1.251, 0.02848), (8.592, 1.251, 0.3343), (8.592, 0.4818, 0.3343), (8.144, 0.4818, -0.08809), (8.226, 0.4818, 0.02848), (1.18, 1.251, -0.9281), (1.18, 0.4818, -0.9281), (0.772, 1.251, -0.9337), (-0.3677, 1.251, -0.9181), (0.772, 0.4818, -0.9337), (-0.3677, 0.4818, -0.9181), (-2.279, 1.251, -0.9128), (-2.279, 0.4818, -0.9128), (8.239, 1.251, 0.04606), (8.289, 1.251, 0.1169), (8.184, 1.251, 0.2648), (8.138, 1.251, 0.5434), (8.138, 0.4818, 0.5434), (8.289, 0.4818, 0.1169), (8.239, 0.4818, 0.04606), (8.184, 0.4818, 0.2648), (-0.4367, 1.251, -0.9171), (-0.4367, 0.4818, -0.9171), (-0.6944, 1.251, -0.9136), (-1.915, 1.251, -0.8618), (-0.6944, 0.4818, -0.9136), (-1.915, 0.4818, -0.8618), (-3.658, 1.251, -0.8098), (-3.658, 0.4818, -0.8098), (8.176, 1.251, 0.2762), (8.144, 1.251, 0.3218), (7.792, 1.251, 0.4843), (7.402, 1.251, 0.736), (7.402, 0.4818, 0.736), (8.144, 0.4818, 0.3218), (8.176, 0.4818, 0.2762), (7.792, 0.4818, 0.4843), (-1.967, 1.251, -0.8596), (-1.967, 0.4818, -0.8596), (-3.322, 1.251, -0.7628), (-2.104, 1.251, -0.8538), (-3.322, 0.4818, -0.7628), (-2.104, 0.4818, -0.8538), (-4.866, 1.251, -0.6712), (-4.866, 0.4818, -0.6712), (7.774, 1.251, 0.4924), (7.716, 1.251, 0.5189), (7.089, 1.251, 0.6829), (6.41, 1.251, 0.9049), (6.41, 0.4818, 0.9049), (7.716, 0.4818, 0.5189), (7.774, 0.4818, 0.4924), (7.089, 0.4818, 0.6829), (-3.364, 1.251, -0.7597), (-3.364, 0.4818, -0.7597), (-4.543, 1.251, -0.626), (-3.404, 1.251, -0.7567), (-4.543, 0.4818, -0.626), (-3.404, 0.4818, -0.7567), (-5.858, 1.251, -0.5023), (-5.858, 0.4818, -0.5023), (7.066, 1.251, 0.6891), (6.116, 1.251, 0.8549), (7.022, 1.251, 0.7006), (5.202, 1.251, 1.044), (5.202, 0.4818, 1.044), (6.116, 0.4818, 0.8549), (7.022, 0.4818, 0.7006), (7.066, 0.4818, 0.6891), (-4.572, 1.251, -0.6211), (-4.572, 0.4818, -0.6211), (-5.478, 1.251, -0.4668), (-5.522, 1.251, -0.4553), (-5.478, 0.4818, -0.4668), (-5.522, 0.4818, -0.4553), (-6.594, 1.251, -0.3096), (-6.594, 0.4818, -0.3096), (6.087, 1.251, 0.8598), (4.948, 1.251, 0.9904), (4.908, 1.251, 0.9935), (3.823, 1.251, 1.147), (3.823, 0.4818, 1.147), (6.087, 0.4818, 0.8598), (4.948, 0.4818, 0.9904), (4.908, 0.4818, 0.9935), (-5.545, 1.251, -0.4491), (-5.545, 0.4818, -0.4491), (-6.23, 1.251, -0.2587), (-6.172, 1.251, -0.2852), (-6.172, 0.4818, -0.2852), (-6.23, 0.4818, -0.2587), (-7.048, 1.251, -0.1005), (-7.048, 0.4818, -0.1005), (4.866, 1.251, 0.9966), (3.648, 1.251, 1.088), (3.511, 1.251, 1.093), (2.328, 1.251, 1.21), (2.328, 0.4818, 1.21), (4.866, 0.4818, 0.9966), (3.511, 0.4818, 1.093), (3.648, 0.4818, 1.088), (-6.248, 1.251, -0.2505), (-6.248, 0.4818, -0.2505), (-6.632, 1.251, -0.04243), (-6.6, 1.251, -0.08809), (-6.6, 0.4818, -0.08809), (-6.632, 0.4818, -0.04243), (-7.201, 1.251, 0.1169), (-7.201, 0.4818, 0.1169), (3.459, 1.251, 1.096), (2.238, 1.251, 1.147), (1.981, 1.251, 1.151), (0.772, 1.251, 1.231), (0.772, 0.4818, 1.231), (1.981, 0.4818, 1.151), (2.238, 0.4818, 1.147), (3.459, 0.4818, 1.096), (-6.64, 1.251, -0.03109), (-6.64, 0.4818, -0.03109), (-6.695, 1.251, 0.1877), (-6.745, 1.251, 0.1169), (-6.745, 0.4818, 0.1169), (-6.695, 0.4818, 0.1877), (-7.048, 1.251, 0.3343), (-7.048, 0.4818, 0.3343), (1.912, 1.251, 1.152), (0.772, 1.251, 1.168), (0.3642, 1.251, 1.162), (-0.7835, 1.251, 1.21), (-0.7835, 0.4818, 1.21), (0.3642, 0.4818, 1.162), (0.772, 0.4818, 1.168), (1.912, 0.4818, 1.152), (-6.682, 1.251, 0.2053), (-6.682, 0.4818, 0.2053), (-6.366, 1.251, 0.4296), (-6.6, 1.251, 0.3218), (-6.6, 0.4818, 0.3218), (-6.366, 0.4818, 0.4296), (-6.594, 1.251, 0.5434), (-6.594, 0.4818, 0.5434), (0.2654, 1.251, 1.161), (-0.6944, 1.251, 1.147), (-1.303, 1.251, 1.122), (-2.279, 1.251, 1.147), (-2.279, 0.4818, 1.147), (-1.303, 0.4818, 1.122), (-0.6944, 0.4818, 1.147), (0.2654, 0.4818, 1.161), (-6.295, 1.251, 0.4626), (-6.295, 0.4818, 0.4626), (-5.487, 1.251, 0.6981), (-6.172, 1.251, 0.5189), (-6.172, 0.4818, 0.5189), (-5.487, 0.4818, 0.6981), (-5.858, 1.251, 0.736), (-5.858, 0.4818, 0.736), (-1.465, 1.251, 1.115), (-2.104, 1.251, 1.088), (-3.033, 1.251, 1.018), (-3.658, 1.251, 1.044), (-3.658, 0.4818, 1.044), (-3.033, 0.4818, 1.018), (-2.104, 0.4818, 1.088), (-1.465, 0.4818, 1.115), (-3.386, 1.251, 0.9918), (-3.404, 1.251, 0.9904), (-5.478, 1.251, 0.7006), (-4.543, 1.251, 0.8598), (-3.386, 0.4818, 0.9918), (-3.404, 0.4818, 0.9904), (-5.478, 0.4818, 0.7006), (-4.543, 0.4818, 0.8598), (-4.866, 1.251, 0.9049), (-4.866, 0.4818, 0.9049), (6.054, 1.33, -0.6244), (6.054, 1.33, 0.8562), (6.054, 0.4795, 0.8562), (6.054, 0.4795, -0.6244), (-4.539, 1.33, 0.8562), (5.542, 1.33, 0.7848), (-4.028, 1.33, 0.7848), (-4.539, 1.33, -0.6244), (5.542, 1.33, -0.5529), (-4.028, 1.33, -0.5529), (-4.539, 0.4795, 0.8562), (5.542, 0.4795, 0.7848), (-4.028, 0.4795, 0.7848), (-4.539, 0.4795, -0.6244), (5.542, 0.4795, -0.5529), (-4.028, 0.4795, -0.5529), (12.48, 1.508, 0.1126), (0.7666, 1.508, 1.75), (0.7666, 0.1114, 1.75), (12.48, 0.1114, 0.1126), (-10.95, 1.508, 0.1126), (0.7666, 1.508, 1.592), (-9.815, 1.508, 0.1126), (0.7666, 1.508, -1.524), (11.35, 1.508, 0.1126), (0.7666, 1.508, -1.366), (-10.95, 0.1114, 0.1126), (0.7666, 0.1114, 1.592), (-9.815, 0.1114, 0.1126), (0.7666, 0.1114, -1.524), (11.35, 0.1114, 0.1126), (0.7666, 0.1114, -1.366)], [], [(4, 5, 1, 0), (5, 6, 2, 1), (6, 7, 3, 2), (7, 4, 0, 3), (0, 1, 2, 3), (7, 6, 5, 4), (12, 13, 9, 8), (13, 14, 10, 9), (14, 15, 11, 10), (15, 12, 8, 11), (8, 9, 10, 11), (15, 14, 13, 12), (20, 21, 17, 16), (21, 22, 18, 17), (22, 23, 19, 18), (23, 20, 16, 19), (16, 17, 18, 19), (23, 22, 21, 20), (28, 29, 25, 24), (29, 30, 26, 25), (30, 31, 27, 26), (31, 28, 24, 27), (24, 25, 26, 27), (31, 30, 29, 28), (36, 37, 33, 32), (37, 38, 34, 33), (38, 39, 35, 34), (39, 36, 32, 35), (32, 33, 34, 35), (39, 38, 37, 36), (44, 45, 41, 40), (45, 46, 42, 41), (46, 47, 43, 42), (47, 44, 40, 43), (40, 41, 42, 43), (47, 46, 45, 44), (52, 53, 49, 48), (53, 54, 50, 49), (54, 55, 51, 50), (55, 52, 48, 51), (48, 49, 50, 51), (55, 54, 53, 52), (56, 57, 58, 59), (62, 56, 59, 63), (63, 77, 76, 62), (77, 91, 90, 76), (91, 103, 102, 90), (103, 117, 116, 102), (117, 133, 132, 116), (133, 149, 148, 132), (149, 165, 164, 148), (165, 181, 180, 164), (181, 197, 196, 180), (197, 213, 212, 196), (213, 229, 228, 212), (229, 245, 244, 228), (245, 261, 260, 244), (261, 279, 278, 260), (279, 266, 265, 278), (266, 250, 249, 265), (250, 234, 233, 249), (234, 218, 217, 233), (218, 202, 201, 217), (202, 186, 185, 201), (186, 170, 169, 185), (170, 154, 153, 169), (154, 138, 137, 153), (138, 122, 121, 137), (122, 107, 106, 121), (107, 93, 92, 106), (93, 79, 78, 92), (79, 65, 64, 78), (59, 58, 61), (59, 61, 65), (59, 75, 72), (59, 65, 74, 75), (65, 73, 74), (71, 63, 59, 72), (85, 63, 71), (65, 79, 84, 83), (83, 73, 65), (79, 95, 84), (89, 77, 63, 88), (63, 85, 88), (79, 93, 109, 108), (108, 95, 79), (97, 77, 89), (93, 124, 109), (101, 91, 77, 100), (77, 97, 100), (93, 107, 125, 123), (123, 124, 93), (111, 91, 101), (107, 140, 125), (115, 103, 91, 114), (91, 111, 114), (107, 122, 141, 139), (139, 140, 107), (127, 103, 115), (122, 156, 141), (131, 117, 103, 130), (103, 127, 130), (122, 138, 157, 155), (155, 156, 122), (143, 117, 131), (138, 173, 157), (146, 133, 117, 147), (117, 143, 147), (138, 172, 173), (138, 154, 171, 172), (159, 133, 146), (154, 187, 171), (133, 159, 163), (162, 149, 133, 163), (170, 189, 188), (187, 154, 170, 188), (175, 149, 162), (170, 203, 189), (179, 165, 178), (165, 149, 175, 178), (186, 205, 203, 170), (186, 204, 205), (191, 165, 179), (186, 221, 204), (181, 165, 191, 194), (194, 195, 181), (202, 220, 221, 186), (202, 219, 220), (207, 181, 195), (202, 237, 219), (197, 181, 207, 210), (210, 211, 197), (218, 236, 237, 202), (218, 235, 236), (223, 197, 211), (218, 253, 235), (213, 197, 223, 226), (226, 227, 213), (234, 252, 253, 218), (234, 251, 252), (239, 213, 227), (234, 269, 251), (229, 213, 239, 242), (242, 243, 229), (250, 268, 269, 234), (250, 267, 268), (255, 229, 243), (250, 274, 267), (245, 229, 255, 258), (258, 259, 245), (266, 277, 275), (266, 245, 276, 277), (245, 259, 276), (274, 250, 266, 275), (266, 261, 245), (266, 279, 261), (57, 60, 61, 58), (65, 61, 60, 64), (57, 56, 60), (56, 64, 60), (56, 67, 70), (56, 70, 68, 64), (68, 69, 64), (56, 62, 66, 67), (82, 78, 64, 81), (64, 69, 81), (62, 80, 66), (94, 78, 82), (62, 76, 87, 86), (86, 80, 62), (105, 92, 78, 104), (78, 94, 104), (76, 96, 87), (118, 92, 105), (76, 90, 99, 98), (98, 96, 76), (120, 106, 92, 119), (92, 118, 119), (90, 110, 99), (134, 106, 120), (90, 102, 113, 112), (112, 110, 90), (136, 121, 106, 135), (106, 134, 135), (102, 126, 113), (150, 121, 136), (102, 116, 129, 128), (128, 126, 102), (152, 137, 121, 151), (121, 150, 151), (116, 142, 129), (166, 137, 152), (116, 132, 144, 145), (145, 142, 116), (137, 166, 168), (167, 153, 137, 168), (132, 158, 144), (182, 153, 167), (132, 161, 158), (132, 148, 160, 161), (184, 169, 183), (169, 153, 182, 183), (148, 174, 160), (198, 169, 184), (164, 177, 176), (174, 148, 164, 176), (185, 169, 198, 199), (199, 200, 185), (164, 190, 177), (214, 185, 200), (180, 193, 190, 164), (180, 192, 193), (201, 185, 214, 215), (215, 216, 201), (180, 206, 192), (230, 201, 216), (196, 209, 206, 180), (196, 208, 209), (217, 201, 230, 231), (231, 232, 217), (196, 222, 208), (246, 217, 232), (212, 225, 222, 196), (212, 224, 225), (233, 217, 246, 247), (247, 248, 233), (212, 238, 224), (262, 233, 248), (228, 241, 238, 212), (228, 240, 241), (249, 233, 262, 263), (263, 264, 249), (228, 254, 240), (270, 249, 264), (244, 257, 254, 228), (244, 256, 257), (265, 271, 273), (272, 244, 265, 273), (272, 256, 244), (265, 249, 270, 271), (244, 260, 265), (260, 278, 265), (67, 72, 75, 70), (66, 80, 71, 72), (72, 67, 66), (80, 88, 85, 71), (80, 86, 88), (96, 98, 97, 89), (89, 88, 87, 96), (98, 100, 97), (88, 86, 87), (110, 112, 111, 101), (101, 100, 99, 110), (112, 114, 111), (100, 98, 99), (126, 128, 127, 115), (115, 114, 113, 126), (128, 130, 127), (114, 112, 113), (142, 145, 143, 131), (145, 147, 143), (131, 130, 129, 142), (130, 128, 129), (158, 161, 159, 146), (161, 163, 159), (146, 147, 144, 158), (147, 145, 144), (160, 162, 163, 161), (160, 174, 175, 162), (174, 176, 178, 175), (176, 177, 179, 178), (177, 190, 191, 179), (190, 193, 194, 191), (193, 192, 195, 194), (192, 206, 207, 195), (206, 209, 210, 207), (208, 223, 211, 209), (222, 226, 223, 208), (211, 210, 209), (222, 225, 226), (224, 239, 227, 225), (238, 242, 239, 224), (227, 226, 225), (238, 241, 242), (254, 257, 255, 243), (243, 242, 240, 254), (257, 258, 255), (242, 241, 240), (256, 272, 259, 258), (272, 276, 259), (258, 257, 256), (273, 277, 276, 272), (271, 275, 277, 273), (271, 270, 274, 275), (270, 264, 267, 274), (264, 263, 268, 267), (248, 247, 251, 269), (269, 268, 262, 248), (247, 252, 251), (268, 263, 262), (232, 231, 235, 253), (253, 252, 246, 232), (231, 236, 235), (252, 247, 246), (216, 215, 219, 237), (237, 236, 230, 216), (215, 220, 219), (236, 231, 230), (200, 199, 204, 221), (199, 205, 204), (221, 220, 214, 200), (220, 215, 214), (184, 183, 189, 203), (183, 188, 189), (203, 205, 198, 184), (205, 199, 198), (182, 187, 188, 183), (182, 167, 171, 187), (167, 168, 172, 171), (168, 166, 173, 172), (166, 152, 157, 173), (152, 151, 155, 157), (151, 150, 156, 155), (150, 136, 141, 156), (136, 135, 139, 141), (134, 125, 140, 135), (120, 123, 125, 134), (140, 139, 135), (120, 119, 123), (118, 105, 124, 123), (105, 108, 109, 124), (123, 119, 118), (105, 104, 108), (82, 81, 84, 95), (95, 108, 94, 82), (81, 83, 84), (108, 104, 94), (74, 68, 70, 75), (69, 74, 73, 81), (69, 68, 74), (73, 83, 81), (280, 281, 282, 283), (288, 280, 287, 289), (287, 284, 286, 289), (280, 288, 285, 281), (284, 281, 285, 286), (293, 290, 284, 287), (294, 295, 293, 283), (292, 290, 293, 295), (283, 282, 291, 294), (291, 282, 290, 292), (281, 284, 290, 282), (287, 280, 283, 293), (288, 294, 291, 285), (286, 292, 295, 289), (292, 286, 285, 291), (294, 288, 289, 295), (296, 297, 298, 299), (304, 296, 303, 305), (303, 300, 302, 305), (296, 304, 301, 297), (300, 297, 301, 302), (309, 306, 300, 303), (310, 311, 309, 299), (308, 306, 309, 311), (299, 298, 307, 310), (307, 298, 306, 308), (297, 300, 306, 298), (303, 296, 299, 309), (304, 310, 307, 301), (302, 308, 311, 305), (308, 302, 301, 307), (310, 304, 305, 311)])
me_cube_007.use_remesh_preserve_volume = False
me_cube_007.use_remesh_preserve_attributes = False
me_cube_007.use_mirror_vertex_groups = False
me_cube_007.update()
me_cube_001 = bpy.data.meshes.new('Cube.001')
me_cube_001.from_pydata([(-1.0, -1.0, -1.0), (-1.0, 2.328, -1.0), (2.446, 2.328, -1.0), (2.446, -1.0, -1.0), (-1.0, -1.0, 0.1368), (-1.0, 2.328, 0.1368), (2.446, 2.328, 0.1368), (2.446, -1.0, 0.1368), (0.4903, 2.328, 0.1368), (1.052, 2.328, 0.1368), (1.052, 2.328, -1.0), (0.4903, 2.328, -1.0), (1.052, -1.0, 0.1368), (0.4903, -1.0, 0.1368), (0.4903, -1.0, -1.0), (1.052, -1.0, -1.0), (1.082, -1.0, -0.09553), (1.082, -1.0, -0.7354), (0.4419, -1.0, -0.09553), (0.4419, -1.0, -0.7354), (0.4515, 2.323, -0.09553), (0.4515, 2.323, -0.7354), (1.08, 2.324, -0.09553), (1.08, 2.324, -0.7354), (2.446, 2.328, -0.09553), (2.446, 2.328, -0.7354), (2.446, -1.0, -0.09553), (2.446, -1.0, -0.7354), (-1.0, 2.328, -0.09553), (-1.0, 2.328, -0.7354), (-1.0, -1.0, -0.7354), (-1.0, -1.0, -0.09553), (1.112, 2.243, -0.7354), (1.112, 2.243, -0.09553), (0.4128, 2.243, -0.7354), (0.4128, 2.243, -0.09553), (1.052, -0.953, -0.09553), (1.052, -0.953, -0.7354), (0.4903, -0.953, -0.09553), (0.4903, -0.953, -0.7354), (-1.0, 0.3694, 0.1368), (-1.0, 1.008, 0.1368), (-1.0, 1.008, -1.0), (-1.0, 0.3694, -1.0), (2.446, 1.008, 0.1368), (2.446, 0.3694, 0.1368), (2.446, 0.3694, -1.0), (2.446, 1.008, -1.0), (0.4903, 1.008, -1.0), (0.4903, 0.3694, -1.0), (1.052, 1.008, -1.0), (1.052, 0.3694, -1.0), (1.052, 1.008, 0.1368), (1.052, 0.3694, 0.1368), (0.4903, 1.008, 0.1368), (0.4903, 0.3694, 0.1368), (2.446, 0.3694, -0.7354), (2.446, 1.008, -0.7354), (2.446, 0.3694, -0.09553), (2.446, 1.008, -0.09553), (-1.0, 1.008, -0.7354), (-1.0, 0.3694, -0.7354), (-1.0, 1.008, -0.09553), (-1.0, 0.3694, -0.09553), (-0.9467, 1.008, -0.7354), (-0.9467, 0.3362, -0.7354), (-0.9467, 1.008, -0.09553), (-0.9467, 0.3362, -0.09553), (2.403, 0.3694, -0.7354), (2.403, 1.008, -0.7354), (2.403, 0.3694, -0.09553), (2.403, 1.008, -0.09553)], [], [(60, 29, 1, 42), (23, 25, 2, 10), (56, 27, 3, 46), (19, 30, 0, 14), (50, 10, 2, 47), (54, 8, 5, 41), (29, 21, 11, 1), (21, 23, 10, 11), (27, 17, 15, 3), (17, 19, 14, 15), (42, 1, 11, 48), (48, 11, 10, 50), (44, 6, 9, 52), (52, 9, 8, 54), (18, 31, 30, 19), (22, 24, 25, 23), (9, 6, 24, 22), (62, 28, 29, 60), (41, 5, 28, 62), (13, 4, 31, 18), (58, 26, 27, 56), (45, 7, 26, 58), (5, 8, 20, 28), (28, 20, 21, 29), (8, 9, 22, 20), (23, 21, 34, 32), (7, 12, 16, 26), (26, 16, 17, 27), (12, 13, 18, 16), (38, 36, 16, 18), (33, 35, 20, 22), (35, 33, 32, 34), (32, 33, 22, 23), (21, 20, 35, 34), (36, 38, 39, 37), (17, 16, 36, 37), (19, 17, 37, 39), (39, 38, 18, 19), (30, 61, 43, 0), (61, 60, 42, 43), (25, 57, 47, 2), (57, 56, 46, 47), (15, 51, 46, 3), (51, 50, 47, 46), (13, 55, 40, 4), (55, 54, 41, 40), (0, 43, 49, 14), (43, 42, 48, 49), (14, 49, 51, 15), (49, 48, 50, 51), (7, 45, 53, 12), (45, 44, 52, 53), (12, 53, 55, 13), (53, 52, 54, 55), (31, 63, 61, 30), (65, 64, 60, 61), (4, 40, 63, 31), (40, 41, 62, 63), (24, 59, 57, 25), (71, 69, 57, 59), (6, 44, 59, 24), (44, 45, 58, 59), (67, 66, 64, 65), (67, 65, 61, 63), (62, 60, 64, 66), (63, 62, 66, 67), (71, 70, 68, 69), (59, 58, 70, 71), (58, 56, 68, 70), (69, 68, 56, 57)])
me_cube_001.use_remesh_preserve_volume = False
me_cube_001.use_remesh_preserve_attributes = False
me_cube_001.use_mirror_vertex_groups = False
me_cube_001.update()
me_cube = bpy.data.meshes.new('Cube')
me_cube.from_pydata([(1.0, 1.0, -1.0), (1.0, -1.0, -1.0), (-1.0, -1.0, -1.0), (-1.0, 1.0, -1.0), (1.0, 1.0, -0.6589), (1.0, -1.0, -0.6589), (-1.0, -1.0, -0.6589), (-1.0, 1.0, -0.6589), (0.9619, 0.9619, -0.6326), (0.9619, -0.9619, -0.6326), (-0.9619, -0.9619, -0.6326), (-0.9619, 0.9619, -0.6326), (0.9619, 0.9619, 0.1925), (0.9619, -0.9619, 0.1925), (-0.9619, -0.9619, 0.1925), (-0.9619, 0.9619, 0.1925), (0.9711, 0.9711, 0.1925), (0.9711, -0.9711, 0.1925), (-0.9711, -0.9711, 0.1925), (-0.9711, 0.9711, 0.1925), (0.9711, 0.9711, 0.2271), (0.9711, -0.9711, 0.2271), (-0.9711, -0.9711, 0.2271), (-0.9711, 0.9711, 0.2271)], [], [(0, 1, 2, 3), (4, 7, 11, 8), (0, 4, 5, 1), (1, 5, 6, 2), (2, 6, 7, 3), (4, 0, 3, 7), (8, 11, 15, 12), (9, 10, 6, 5), (10, 11, 7, 6), (8, 9, 5, 4), (17, 18, 14, 13), (13, 14, 10, 9), (14, 15, 11, 10), (12, 13, 9, 8), (21, 22, 18, 17), (18, 19, 15, 14), (16, 17, 13, 12), (12, 15, 19, 16), (20, 23, 22, 21), (22, 23, 19, 18), (20, 21, 17, 16), (16, 19, 23, 20)])
me_cube.materials.append(mat_material)
me_cube.use_remesh_preserve_volume = False
me_cube.use_remesh_preserve_attributes = False
me_cube.use_mirror_vertex_groups = False
me_cube.update()

# ---- objects
ob_cube_022 = bpy.data.objects.new('Cube.022', me_cube_039)
ob_cube_021 = bpy.data.objects.new('Cube.021', me_cube_038)
ob_cube_020 = bpy.data.objects.new('Cube.020', me_cube_037)
ob_cube_019 = bpy.data.objects.new('Cube.019', me_cube_036)
ob_cube_018 = bpy.data.objects.new('Cube.018', me_cube_035)
ob_cube_017 = bpy.data.objects.new('Cube.017', me_cube_034)
ob_cube_016 = bpy.data.objects.new('Cube.016', me_cube_033)
ob_cube_015 = bpy.data.objects.new('Cube.015', me_cube_032)
ob_cube_014 = bpy.data.objects.new('Cube.014', me_cube_031)
ob_cube_011 = bpy.data.objects.new('Cube.011', me_cube_030)
ob_cube_010 = bpy.data.objects.new('Cube.010', me_cube_029)
ob_cube_013 = bpy.data.objects.new('Cube.013', me_cube_028)
ob_cube_012 = bpy.data.objects.new('Cube.012', me_cube_027)
ob_cube_009 = bpy.data.objects.new('Cube.009', me_cube_024)
ob_cube_008 = bpy.data.objects.new('Cube.008', me_cube_023)
ob_cube_007 = bpy.data.objects.new('Cube.007', me_cube_022)
ob_cube_006 = bpy.data.objects.new('Cube.006', me_cube_021)
ob_cube_005 = bpy.data.objects.new('Cube.005', me_cube_020)
ob_cube_004 = bpy.data.objects.new('Cube.004', me_cube_019)
ob_cube_003 = bpy.data.objects.new('Cube.003', me_cube_018)
ob_cube_002 = bpy.data.objects.new('Cube.002', me_cube_016)
ob_inlay_003 = bpy.data.objects.new('Inlay.003', me_cube_015)
ob_inlay_002 = bpy.data.objects.new('Inlay.002', me_cube_014)
ob_inlay_001 = bpy.data.objects.new('Inlay.001', me_cube_013)
ob_inlay = bpy.data.objects.new('Inlay', me_cube_007)
ob_cube_001 = bpy.data.objects.new('Cube.001', me_cube_001)
ob_cube = bpy.data.objects.new('Cube', me_cube)
ob_lamp = bpy.data.objects.new('Lamp', light_lamp)
ob_camera = bpy.data.objects.new('Camera', cam_camera)

# ---- transforms, parenting, visibility, modifiers, constraints
ob_cube_022.location = (0.399, -0.2197, 1.841)
ob_cube_022.rotation_euler = (0.0, 0.0, 3.142)
ob_cube_022.scale = (0.03748, 0.03748, 0.03748)
ob_cube_022.lineart.crease_threshold = 0.0
ob_cube_021.location = (0.3293, 0.196, 1.841)
ob_cube_021.scale = (0.03748, 0.03748, 0.03748)
ob_cube_021.lineart.crease_threshold = 0.0
ob_cube_020.location = (0.3891, 0.1583, 1.863)
ob_cube_020.scale = (0.1817, 0.1817, 0.1817)
ob_cube_020.lineart.crease_threshold = 0.0
ob_cube_019.location = (0.1819, 0.196, 1.841)
ob_cube_019.scale = (0.03748, 0.03748, 0.03748)
ob_cube_019.lineart.crease_threshold = 0.0
ob_cube_018.location = (0.2517, -0.2197, 1.841)
ob_cube_018.rotation_euler = (0.0, 0.0, 3.142)
ob_cube_018.scale = (0.03748, 0.03748, 0.03748)
ob_cube_018.lineart.crease_threshold = 0.0
ob_cube_017.location = (0.000983, 0.3648, 1.857)
ob_cube_017.scale = (0.05256, 0.05256, 0.05256)
ob_cube_017.lineart.crease_threshold = 0.0
ob_cube_016.location = (0.2229, 0.1583, 1.863)
ob_cube_016.scale = (0.1817, 0.1817, 0.1817)
ob_cube_016.lineart.crease_threshold = 0.0
ob_cube_015.location = (0.1541, 0.3648, 1.857)
ob_cube_015.scale = (0.05256, 0.05256, 0.05256)
ob_cube_015.lineart.crease_threshold = 0.0
ob_cube_014.location = (-0.7558, -0.2197, 1.841)
ob_cube_014.rotation_euler = (0.0, 0.0, 3.142)
ob_cube_014.scale = (0.03748, 0.03748, 0.03748)
ob_cube_014.lineart.crease_threshold = 0.0
ob_cube_011.location = (-0.8256, 0.196, 1.841)
ob_cube_011.scale = (0.03748, 0.03748, 0.03748)
ob_cube_011.lineart.crease_threshold = 0.0
ob_cube_010.location = (-0.6184, 0.1583, 1.863)
ob_cube_010.scale = (0.1817, 0.1817, 0.1817)
ob_cube_010.lineart.crease_threshold = 0.0
ob_cube_013.location = (-0.6782, 0.196, 1.841)
ob_cube_013.scale = (0.03748, 0.03748, 0.03748)
ob_cube_013.lineart.crease_threshold = 0.0
ob_cube_012.location = (-0.6085, -0.2197, 1.841)
ob_cube_012.rotation_euler = (0.0, 0.0, 3.142)
ob_cube_012.scale = (0.03748, 0.03748, 0.03748)
ob_cube_012.lineart.crease_threshold = 0.0
ob_cube_009.location = (-0.05191, 0.5679, 1.866)
ob_cube_009.scale = (0.08372, 0.08372, 0.08372)
ob_cube_009.lineart.crease_threshold = 0.0
ob_cube_008.location = (-0.2133, 0.5679, 1.866)
ob_cube_008.scale = (0.08372, 0.08372, 0.08372)
ob_cube_008.lineart.crease_threshold = 0.0
ob_cube_007.location = (-0.3779, 0.5679, 1.866)
ob_cube_007.scale = (0.08372, 0.08372, 0.08372)
ob_cube_007.lineart.crease_threshold = 0.0
ob_cube_006.location = (-0.5406, 0.5679, 1.866)
ob_cube_006.scale = (0.08372, 0.08372, 0.08372)
ob_cube_006.lineart.crease_threshold = 0.0
ob_cube_005.location = (-0.2897, 0.1583, 1.863)
ob_cube_005.scale = (0.1817, 0.1817, 0.1817)
ob_cube_005.lineart.crease_threshold = 0.0
ob_cube_004.location = (-0.5243, 0.3648, 1.857)
ob_cube_004.scale = (0.05256, 0.05256, 0.05256)
ob_cube_004.lineart.crease_threshold = 0.0
ob_cube_003.location = (-0.4555, 0.1583, 1.863)
ob_cube_003.scale = (0.1817, 0.1817, 0.1817)
ob_cube_003.lineart.crease_threshold = 0.0
ob_cube_002.location = (-0.6774, 0.3648, 1.857)
ob_cube_002.scale = (0.05256, 0.05256, 0.05256)
ob_cube_002.lineart.crease_threshold = 0.0
ob_inlay_003.location = (0.4684, -0.03111, 1.46)
ob_inlay_003.rotation_euler = (0.0, 3.927, 1.571)
ob_inlay_003.scale = (0.01539, 0.01539, 0.1101)
ob_inlay_003.lineart.crease_threshold = 0.0
ob_inlay_002.location = (-0.8891, -0.03111, 1.46)
ob_inlay_002.rotation_euler = (0.0, 3.927, 1.571)
ob_inlay_002.scale = (0.01539, 0.01539, 0.1101)
ob_inlay_002.lineart.crease_threshold = 0.0
ob_inlay_001.location = (-0.1901, -0.7257, 1.458)
ob_inlay_001.rotation_euler = (0.0, 3.927, 0.0)
ob_inlay_001.scale = (0.01539, 0.01539, 0.1101)
ob_inlay_001.lineart.crease_threshold = 0.0
ob_inlay.location = (-0.1901, 0.5814, 1.458)
ob_inlay.rotation_euler = (0.0, 3.927, 0.0)
ob_inlay.scale = (0.01539, 0.01539, 0.1101)
ob_inlay.lineart.crease_threshold = 0.0
ob_cube_001.location = (-0.5119, -0.3239, 1.624)
ob_cube_001.scale = (0.4002, 0.4002, 0.4002)
ob_cube_001.lineart.crease_threshold = 0.0
ob_cube.location = (0.0, 0.0, 1.0)
ob_cube.lock_rotations_4d = False
ob_cube.empty_display_type = 'ARROWS'
ob_cube.lineart.crease_threshold = 0.0
ob_lamp.location = (4.076, 1.005, 5.904)
ob_lamp.rotation_euler = (0.6503, 0.05522, 1.866)
ob_lamp.lock_rotations_4d = False
ob_lamp.empty_display_type = 'ARROWS'
ob_lamp.color = (0.0, 0.0, 0.0, 0.0)
ob_lamp.lineart.crease_threshold = 0.0
ob_camera.location = (4.321, -4.429, 4.042)
ob_camera.rotation_euler = (1.109, 0.01082, 0.8149)
ob_camera.lock_rotations_4d = False
ob_camera.empty_display_type = 'ARROWS'
ob_camera.color = (0.0, 0.0, 0.0, 0.0)
ob_camera.display_type = 'WIRE'
ob_camera.lineart.crease_threshold = 0.0

# ---- collection membership
col_collection_1.objects.link(ob_cube_022)
col_collection_1.objects.link(ob_cube_021)
col_collection_1.objects.link(ob_cube_020)
col_collection_1.objects.link(ob_cube_019)
col_collection_1.objects.link(ob_cube_018)
col_collection_1.objects.link(ob_cube_017)
col_collection_1.objects.link(ob_cube_016)
col_collection_1.objects.link(ob_cube_015)
col_collection_1.objects.link(ob_cube_014)
col_collection_1.objects.link(ob_cube_011)
col_collection_1.objects.link(ob_cube_010)
col_collection_1.objects.link(ob_cube_013)
col_collection_1.objects.link(ob_cube_012)
col_collection_1.objects.link(ob_cube_009)
col_collection_1.objects.link(ob_cube_008)
col_collection_1.objects.link(ob_cube_007)
col_collection_1.objects.link(ob_cube_006)
col_collection_1.objects.link(ob_cube_005)
col_collection_1.objects.link(ob_cube_004)
col_collection_1.objects.link(ob_cube_003)
col_collection_1.objects.link(ob_cube_002)
col_collection_1.objects.link(ob_inlay_003)
col_collection_1.objects.link(ob_inlay_002)
col_collection_1.objects.link(ob_inlay_001)
col_collection_1.objects.link(ob_inlay)
col_collection_1.objects.link(ob_cube_001)
col_collection_1.objects.link(ob_cube)
col_collection_1.objects.link(ob_lamp)
col_collection_1.objects.link(ob_camera)

# ---- scene / render settings (as saved in the file)
scene.camera = ob_camera
scene.frame_start = 1; scene.frame_end = 250; scene.frame_set(0)
scene.render.engine = 'BLENDER_EEVEE_NEXT'
scene.render.image_settings.color_mode = 'RGB'
scene.render.image_settings.compression = 90
scene.render.resolution_percentage = 50
scene.render.dither_intensity = 0.0
scene.render.bake_margin = 2
scene.render.bake_bias = 0.0
scene.cycles.use_denoising = False
scene.cycles.samples = 10
scene.cycles.sampling_pattern = 'TABULATED_SOBOL'
scene.cycles.light_sampling_threshold = 0.0
scene.cycles.use_adaptive_sampling = False
scene.cycles.use_light_tree = False
scene.cycles.blur_glossy = 0.0
scene.cycles.volume_bounces = 1
scene.cycles.pixel_filter_type = 'GAUSSIAN'
scene.cycles.sample_clamp_indirect = 0.0
scene.view_settings.view_transform = 'Standard'
bpy.context.view_layer.update()
